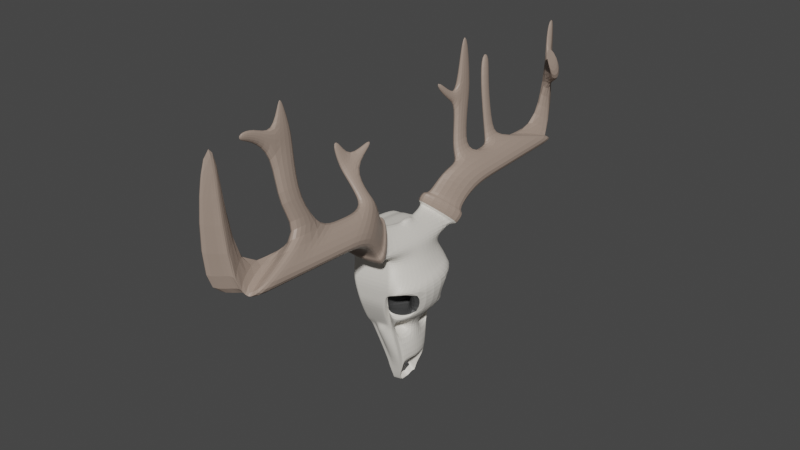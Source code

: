 # Source: Hirschkopf.blend  (saved by Blender 2.92.15; exported with 4.5.12 LTS)
import bpy
from mathutils import Matrix  # noqa: F401  (used for matrix-valued properties, if any)

bpy.ops.wm.read_factory_settings(use_empty=True)
scene = bpy.context.scene
scene.name = 'Scene'

# ---- collections
col_collection = bpy.data.collections.new('Collection'); scene.collection.children.link(col_collection)

# ---- materials (node trees are filled in below, after node groups)
mat_material_001 = bpy.data.materials.new('Material.001')
mat_material_001.use_transparent_shadow = False
mat_horns = bpy.data.materials.new('Horns')
mat_horns.use_transparent_shadow = False
mat_black = bpy.data.materials.new('black')
mat_black.use_transparent_shadow = False

# ---- material node trees
mat_material_001.use_nodes = True; mat_material_001.node_tree.nodes.clear()
_N = mat_material_001.node_tree.nodes; _L = mat_material_001.node_tree.links
n0 = _N.new('ShaderNodeBsdfPrincipled'); n0.name = 'Principled BSDF'; n0.location = (10, 300)
n0.distribution = 'GGX'
n0.subsurface_method = 'BURLEY'
n0.inputs[0].default_value = (0.7758, 0.7379, 0.6724, 1.0)
n0.inputs[3].default_value = 1.45
n0.inputs[27].default_value = (0.0, 0.0, 0.0, 1.0)
n0.inputs[28].default_value = 1.0
n1 = _N.new('ShaderNodeOutputMaterial'); n1.name = 'Material Output'; n1.location = (300, 300)
_L.new(n0.outputs[0], n1.inputs[0])
n1.is_active_output = True
mat_horns.use_nodes = True; mat_horns.node_tree.nodes.clear()
_N = mat_horns.node_tree.nodes; _L = mat_horns.node_tree.links
n0 = _N.new('ShaderNodeBsdfPrincipled'); n0.name = 'Principled BSDF'; n0.location = (10, 300)
n0.distribution = 'GGX'
n0.subsurface_method = 'BURLEY'
n0.inputs[0].default_value = (0.3613, 0.2747, 0.2232, 1.0)
n0.inputs[3].default_value = 1.45
n0.inputs[27].default_value = (0.0, 0.0, 0.0, 1.0)
n0.inputs[28].default_value = 1.0
n1 = _N.new('ShaderNodeOutputMaterial'); n1.name = 'Material Output'; n1.location = (300, 300)
_L.new(n0.outputs[0], n1.inputs[0])
n1.is_active_output = True
mat_black.use_nodes = True; mat_black.node_tree.nodes.clear()
_N = mat_black.node_tree.nodes; _L = mat_black.node_tree.links
n0 = _N.new('ShaderNodeBsdfPrincipled'); n0.name = 'Principled BSDF'; n0.location = (10, 300)
n0.distribution = 'GGX'
n0.subsurface_method = 'BURLEY'
n0.inputs[0].default_value = (0.06072, 0.06072, 0.06072, 1.0)
n0.inputs[3].default_value = 1.45
n0.inputs[27].default_value = (0.0, 0.0, 0.0, 1.0)
n0.inputs[28].default_value = 1.0
n1 = _N.new('ShaderNodeOutputMaterial'); n1.name = 'Material Output'; n1.location = (300, 300)
_L.new(n0.outputs[0], n1.inputs[0])
n1.is_active_output = True

# ---- world
world_world = bpy.data.worlds.new('World'); scene.world = world_world
world_world.use_nodes = True; world_world.node_tree.nodes.clear()
_N = world_world.node_tree.nodes; _L = world_world.node_tree.links
n0 = _N.new('ShaderNodeOutputWorld'); n0.name = 'World Output'; n0.location = (300, 300)
n1 = _N.new('ShaderNodeBackground'); n1.name = 'Background'; n1.location = (10, 300)
n1.inputs[0].default_value = (0.05088, 0.05088, 0.05088, 1.0)
_L.new(n1.outputs[0], n0.inputs[0])
n0.is_active_output = True
world_world.color = (0.05088, 0.05088, 0.05088)
world_world.use_sun_shadow = False
world_world.sun_shadow_jitter_overblur = 0.0

# ---- meshes
me_cube_001 = bpy.data.meshes.new('Cube.001')
me_cube_001.from_pydata([(-0.6549, -1.621, -1.133), (-1.096, -1.543, 0.6771), (-0.6549, 1.503, -1.133), (-1.096, 1.411, 0.6478), (1.139, -2.054, -0.7473), (0.755, -1.334, 1.072), (1.073, 1.823, -0.6937), (0.755, 1.195, 1.025), (-1.071, -1.345, 0.5423), (-1.071, 1.237, 0.5181), (1.308, 2.017, 0.4158), (1.308, -2.119, 0.4545), (-1.012, 1.227, 0.2664), (1.107, 1.227, 0.2661), (1.107, -1.317, 0.2863), (-1.012, -1.317, 0.2866), (-0.8215, 1.332, 0.03234), (1.187, 1.072, -0.00919), (1.187, -1.149, 0.005251), (-0.8215, -1.412, 0.05018), (-0.8121, 1.631, -0.4191), (1.345, 1.315, -0.3745), (1.345, -1.363, -0.3653), (-0.8121, -1.677, -0.4077), (-0.762, -1.236, -1.72), (-0.762, 1.118, -1.72), (1.017, -1.618, -1.348), (1.019, 1.387, -1.3), (-0.7144, -0.9881, -1.984), (-0.7144, 0.8707, -1.984), (0.5834, -0.9881, -1.982), (0.5834, 0.8707, -1.982), (-0.3998, -0.6606, -3.129), (-0.3998, 0.5432, -3.129), (0.5307, -0.6606, -3.127), (0.5307, 0.5432, -3.127), (-0.2808, -0.5745, -3.511), (-0.2808, 0.4571, -3.511), (0.1736, -0.5745, -3.508), (0.1736, 0.4571, -3.508), (-0.3165, -0.4116, -3.745), (-0.3165, 0.2942, -3.745), (0.04272, -0.4116, -3.742), (0.04272, 0.2942, -3.742), (-0.3136, -0.2654, -3.892), (-0.2927, 0.148, -3.892), (-0.08367, -0.2654, -3.889), (-0.08367, 0.148, -3.889), (0.7103, 1.566, -0.6408), (0.4104, 1.195, 1.073), (0.7408, -1.404, -0.6915), (0.4104, -1.334, 1.12), (0.9018, -2.119, 0.4546), (0.9018, 2.017, 0.4159), (0.855, 1.227, 0.2662), (0.855, -1.317, 0.2863), (0.9091, -1.412, 0.05025), (0.9091, 1.332, 0.03241), (1.082, 1.631, -0.4189), (1.082, -1.677, -0.4075), (0.675, 1.143, -1.247), (0.6597, -1.502, -1.163), (0.429, 0.8707, -1.983), (0.429, -0.9881, -1.983), (0.42, 0.5432, -3.127), (0.42, -0.6606, -3.127), (0.1196, 0.4571, -3.508), (0.1196, -0.5745, -3.508), (-1.454e-05, 0.2942, -3.743), (-1.454e-05, -0.4116, -3.743), (-0.1085, 0.148, -3.889), (-0.111, -0.2654, -3.889), (0.6091, 1.503, -1.073), (0.03896, -2.435, 0.6968), (0.4664, -2.119, 0.4546), (0.5847, -1.317, 0.2864), (0.6586, -1.412, 0.05024), (0.808, -1.677, -0.4075), (0.3585, 1.118, -1.66), (0.2635, 0.8707, -1.983), (0.3013, 0.5432, -3.128), (0.06162, 0.4571, -3.509), (-0.04583, 0.2942, -3.743), (-0.1352, 0.148, -3.89), (0.03896, 2.296, 0.6498), (0.6091, -1.621, -1.073), (0.4664, 2.017, 0.4159), (0.5847, 1.227, 0.2662), (0.6586, 1.332, 0.0324), (0.808, 1.631, -0.4189), (0.3585, -1.236, -1.66), (0.2635, -0.9881, -1.983), (0.3013, -0.6606, -3.128), (0.06162, -0.5745, -3.509), (-0.04583, -0.4116, -3.743), (-0.1404, -0.2654, -3.89), (0.5051, 1.503, -1.133), (-0.02112, -1.543, 0.6812), (0.1946, -1.345, 0.5421), (0.247, -1.317, 0.2864), (0.3455, -1.412, 0.05023), (0.4654, -1.677, -0.4076), (0.2848, 1.118, -1.719), (0.05668, 1.098, -1.983), (0.153, 0.5432, -3.128), (-0.01079, 0.4571, -3.509), (-0.1031, 0.2942, -3.744), (-0.1685, 0.148, -3.89), (-0.02112, 1.411, 0.6519), (0.5051, -1.621, -1.133), (0.1946, 1.237, 0.5179), (0.247, 1.227, 0.2662), (0.3455, 1.332, 0.03239), (0.4654, 1.631, -0.4189), (0.2848, -1.236, -1.719), (0.05668, -1.215, -1.983), (0.153, -0.6606, -3.128), (-0.01079, -0.5745, -3.509), (-0.1031, -0.4116, -3.744), (-0.177, -0.2654, -3.89), (0.05394, 1.503, -1.133), (-0.5105, -1.543, 0.7228), (-0.2978, -1.345, 0.5422), (-0.2426, -1.317, 0.2865), (-0.1084, -1.412, 0.05021), (-0.03148, -1.677, -0.4076), (-0.1223, 1.118, -1.719), (-0.2432, 1.098, -1.983), (-0.06198, 0.5432, -3.128), (-0.1158, 0.4571, -3.51), (-0.1861, 0.2942, -3.744), (-0.2168, 0.148, -3.891), (-0.5105, 1.411, 0.6935), (0.05394, -1.621, -1.133), (-0.2978, 1.237, 0.518), (-0.2426, 1.227, 0.2663), (-0.1084, 1.332, 0.03237), (-0.03148, 1.631, -0.419), (-0.1223, -1.236, -1.719), (-0.2432, -1.215, -1.983), (-0.06198, -0.6606, -3.128), (-0.1158, -0.5745, -3.51), (-0.1861, -0.4116, -3.744), (-0.2301, -0.2654, -3.891), (-0.1642, 1.503, -1.133), (-0.6909, -1.543, 0.6743), (-0.5358, -1.345, 0.5422), (-0.4793, -1.317, 0.2865), (-0.3278, -1.412, 0.0502), (-0.2717, -1.677, -0.4077), (-0.3191, 1.118, -1.719), (-0.3882, 0.8707, -1.983), (-0.1659, 0.5432, -3.128), (-0.1666, 0.4571, -3.51), (-0.2262, 0.2942, -3.745), (-0.2401, 0.148, -3.891), (-0.6909, 1.411, 0.645), (-0.1642, -1.621, -1.133), (-0.5358, 1.237, 0.518), (-0.4793, 1.227, 0.2663), (-0.3278, 1.332, 0.03236), (-0.2717, 1.631, -0.419), (-0.3191, -1.236, -1.719), (-0.3882, -0.9881, -1.983), (-0.1659, -0.6606, -3.128), (-0.1666, -0.5745, -3.51), (-0.2262, -0.4116, -3.745), (-0.2558, -0.2654, -3.891), (-0.4239, 1.503, -1.133), (-0.9053, -1.543, 0.7103), (-0.8194, -1.345, 0.5422), (-0.7613, -1.317, 0.2865), (-0.5891, -1.412, 0.05019), (-0.5578, -1.677, -0.4077), (-0.5536, 1.118, -1.72), (-0.5609, 0.8707, -1.984), (-0.2897, 0.5432, -3.129), (-0.227, 0.4571, -3.51), (-0.274, 0.2942, -3.745), (-0.2679, 0.148, -3.892), (-0.9053, 1.411, 0.6809), (-0.4239, -1.621, -1.133), (-0.8194, 1.237, 0.5181), (-0.7613, 1.227, 0.2664), (-0.5891, 1.332, 0.03235), (-0.5578, 1.631, -0.419), (-0.5536, -1.236, -1.72), (-0.5609, -0.9881, -1.984), (-0.2897, -0.6606, -3.129), (-0.227, -0.5745, -3.51), (-0.274, -0.4116, -3.745), (-0.2864, -0.2654, -3.892), (-0.7819, 0.462, -1.133), (-0.7819, -0.5794, -1.133), (-1.316, -0.5584, 0.6673), (-1.316, 0.4263, 0.6576), (1.821, -1.232, -0.7806), (1.874, 1.123, -0.7369), (0.8759, 0.1971, 0.9077), (0.8759, -0.3291, 0.9174), (1.294, 0.376, 0.5259), (1.294, -0.4847, 0.5339), (-1.286, -0.4847, 0.5342), (-1.286, 0.376, 0.5261), (-1.214, -0.4693, 0.2798), (-1.214, 0.3786, 0.2731), (1.351, 0.3786, 0.2729), (1.351, -0.4693, 0.2796), (1.391, 0.3316, -0.004376), (1.391, -0.4086, 0.0004376), (-0.9837, -0.4974, 0.04423), (-0.9837, 0.4171, 0.03829), (-0.9723, -0.574, -0.4115), (-0.9723, 0.5287, -0.4153), (1.583, 0.422, -0.3714), (1.583, -0.4706, -0.3683), (-0.9116, 0.3337, -1.72), (-0.9116, -0.4511, -1.72), (1.538, -1.001, -1.373), (1.629, 0.8644, -1.333), (-0.854, 0.2511, -1.984), (-0.854, -0.3685, -1.984), (0.7174, -0.3685, -1.982), (0.7174, 0.2511, -1.982), (-0.4731, 0.1419, -3.129), (-0.4731, -0.2593, -3.129), (0.6535, -0.2593, -3.127), (0.6535, 0.1419, -3.127), (-0.329, 0.1132, -3.511), (-0.329, -0.2306, -3.511), (-0.3722, 0.05892, -3.745), (-0.3722, -0.1763, -3.745), (-0.3519, 0.01019, -3.892), (-0.3603, -0.1276, -3.892), (-0.09037, -0.1276, -3.889), (-0.09037, 0.01019, -3.889), (-0.1215, 0.01019, -3.889), (-0.1225, -0.1276, -3.889), (0.6153, 0.1971, 0.9382), (0.6153, -0.3291, 0.948), (-0.1548, 0.01019, -3.89), (-0.1569, -0.1276, -3.89), (0.3346, 0.4263, 0.6737), (0.3346, -0.5584, 0.6835), (-0.1965, 0.01019, -3.89), (-0.1999, -0.1276, -3.89), (-0.01463, 0.4263, 0.6617), (-0.01463, -0.5584, 0.6714), (-0.2569, 0.01019, -3.891), (-0.2623, -0.1276, -3.891), (-0.6072, 0.4263, 0.7033), (-0.6072, -0.5584, 0.7131), (-0.2861, 0.01019, -3.891), (-0.2925, -0.1276, -3.891), (-0.8256, 0.4263, 0.6548), (-0.8256, -0.5584, 0.6645), (-0.3209, 0.01019, -3.892), (-0.3284, -0.1276, -3.892), (-1.085, 0.4263, 0.6907), (-1.085, -0.5584, 0.7005), (0.9806, 0.462, -0.8318), (0.6961, 1.503, -0.8318), (0.4638, -1.621, -0.8318), (0.7548, 0.1156, -0.4646), (0.6203, 0.3337, -1.418), (0.3986, 1.118, -1.418), (0.1889, -1.236, -1.418), (0.3986, 0.5006, -1.418), (0.3895, 1.318, -0.4053), (0.3542, 0.8952, -1.012), (0.9806, -0.5794, -0.8318), (0.6203, -0.4511, -1.418), (0.4104, 0.1419, -3.012), (0.2876, 0.5432, -3.012), (-0.02189, 0.1132, -3.393), (-0.06943, 0.4571, -3.393), (-0.06943, -0.5745, -3.393), (0.2876, -0.6606, -3.012), (-0.1804, 0.05892, -3.627), (-0.2004, 0.2942, -3.627), (-0.2004, -0.4116, -3.627), (-0.3334, 0.01019, -3.774), (-0.3267, 0.148, -3.774), (-0.3267, -0.2654, -3.774), (0.4104, -0.2593, -3.012), (-0.02189, -0.2306, -3.393), (-0.1804, -0.1763, -3.627), (-0.3334, -0.1276, -3.774), (0.7144, -0.8553, 0.9272), (0.7144, 0.7232, 0.8979), (0.4992, 0.7232, 0.9284), (0.4992, -0.8553, 0.9577), (0.8555, 0.1971, 0.7803), (0.8555, -0.3291, 0.79), (0.595, 0.1971, 0.8108), (0.595, -0.3291, 0.8206), (0.922, 1.758, 1.843), (1.298, 1.758, 1.991), (1.851, 2.964, 1.383), (1.298, -1.95, 2.038), (1.851, -3.101, 1.421), (1.413, 2.964, 1.186), (0.5505, 3.373, 1.42), (0.922, -1.95, 1.89), (1.413, -3.101, 1.224), (0.978, 2.964, 1.186), (0.5505, -3.565, 1.467), (0.978, -3.101, 1.224), (0.9417, 5.317, 2.012), (1.318, 5.317, 2.161), (1.871, 8.861, 1.552), (1.318, -5.575, 2.208), (1.871, -8.957, 1.591), (1.433, 8.861, 1.355), (0.5703, 10.06, 1.589), (0.9417, -5.575, 2.059), (1.433, -8.957, 1.394), (0.9977, 8.861, 1.355), (0.5703, -10.32, 1.636), (0.9977, -8.957, 1.394), (0.2247, 1.745, 0.8616), (0.7922, -1.621, -0.7062), (0.6841, 2.017, 0.4159), (0.7199, 1.227, 0.2662), (0.7838, 1.332, 0.0324), (0.9452, 1.631, -0.4189), (0.5295, -1.236, -1.293), (0.3463, -0.9881, -1.983), (0.3606, -0.6606, -3.127), (0.0906, -0.5745, -3.508), (-0.02292, -0.4116, -3.743), (-0.1257, -0.2654, -3.889), (0.7336, 1.503, -1.073), (0.2247, -1.885, 0.9086), (0.6841, -2.119, 0.4546), (0.7199, -1.317, 0.2863), (0.7838, -1.412, 0.05024), (0.9452, -1.677, -0.4075), (0.4709, 1.118, -1.66), (0.3463, 0.8707, -1.983), (0.3606, 0.5432, -3.127), (0.0906, 0.4571, -3.508), (-0.02292, 0.2942, -3.743), (-0.1219, 0.148, -3.89), (0.475, 0.3117, 0.8059), (0.475, -0.4437, 0.8157), (-0.1382, 0.01019, -3.889), (-0.1397, -0.1276, -3.889), (0.7362, 2.565, 1.631), (1.196, 2.964, 1.186), (0.7362, -2.758, 1.678), (1.196, -3.101, 1.224), (0.756, 7.69, 1.801), (1.215, 8.861, 1.355), (0.756, -7.947, 1.848), (1.215, -8.957, 1.394), (1.418, -8.521, 5.426), (1.33, -9.653, 5.325), (1.638, -9.003, 5.209), (1.534, -9.003, 5.209), (0.9003, 9.665, 2.979), (1.186, 8.863, 2.823), (1.085, 8.204, 3.203), (1.306, 8.766, 2.99), (1.303, -2.856, 2.081), (1.308, -3.762, 2.123), (1.313, -4.669, 2.165), (1.866, -7.493, 1.548), (1.861, -6.029, 1.506), (1.856, -4.565, 1.464), (1.428, -7.493, 1.351), (1.423, -6.029, 1.309), (1.418, -4.565, 1.267), (0.9829, -4.565, 1.267), (0.9879, -6.029, 1.309), (0.9928, -7.493, 1.351), (0.5653, -8.631, 1.594), (0.5604, -6.942, 1.551), (0.5555, -5.254, 1.509), (0.9368, -4.669, 2.017), (0.9318, -3.762, 1.975), (0.9269, -2.856, 1.933), (1.201, -4.565, 1.267), (1.206, -6.029, 1.309), (1.21, -7.493, 1.351), (0.7412, -4.055, 1.721), (0.7461, -5.352, 1.763), (0.751, -6.65, 1.805), (1.459, -6.607, 3.09), (1.083, -6.607, 2.941), (1.454, -5.701, 3.047), (1.078, -5.701, 2.899), (1.386, -6.486, 4.36), (1.009, -6.486, 4.212), (1.381, -5.58, 4.317), (1.005, -5.58, 4.169), (1.406, -6.076, 5.481), (1.371, -6.076, 5.467), (1.406, -5.99, 5.477), (1.37, -5.99, 5.463), (1.106, -6.426, 4.666), (1.101, -5.64, 4.629), (1.432, -6.426, 4.794), (1.428, -5.64, 4.758), (1.346, -7.218, 4.786), (1.097, -7.218, 4.688), (1.16, -7.178, 4.989), (1.376, -7.178, 5.074), (1.278, -7.73, 4.862), (1.127, -7.73, 4.803), (1.166, -7.706, 4.985), (1.297, -7.706, 5.037), (1.049, -2.124, 2.241), (0.8339, -2.124, 2.156), (0.8367, -2.642, 2.18), (1.052, -2.642, 2.265), (0.4291, -2.284, 3.142), (0.2149, -2.23, 3.065), (0.1961, -2.725, 2.954), (0.4103, -2.778, 3.031), (0.2996, -2.651, 3.693), (0.1846, -2.622, 3.651), (0.1746, -2.888, 3.592), (0.2895, -2.916, 3.633), (0.5827, -2.742, 2.826), (0.3682, -2.703, 2.746), (0.3812, -2.201, 2.821), (0.5957, -2.241, 2.9), (0.5779, -1.339, 3.469), (0.4588, -1.309, 3.426), (0.6705, -1.315, 3.334), (0.5513, -1.293, 3.29), (0.9928, 7.386, 1.313), (0.9879, 5.912, 1.27), (0.9829, 4.438, 1.228), (0.5555, 5.045, 1.462), (0.5604, 6.718, 1.504), (0.5653, 8.39, 1.546), (1.418, 4.438, 1.228), (1.423, 5.912, 1.27), (1.428, 7.386, 1.313), (1.866, 7.386, 1.51), (1.861, 5.912, 1.467), (1.856, 4.438, 1.425), (1.303, 2.648, 2.034), (1.308, 3.538, 2.076), (1.313, 4.427, 2.118), (0.9368, 4.427, 1.97), (0.9318, 3.538, 1.928), (0.9269, 2.648, 1.886), (0.7412, 3.846, 1.674), (0.7461, 5.128, 1.716), (0.751, 6.409, 1.758), (1.201, 4.438, 1.228), (1.206, 5.912, 1.27), (1.21, 7.386, 1.313), (1.304, 9.289, 4.867), (1.455, 8.866, 4.784), (1.37, 8.453, 4.941), (1.531, 8.866, 4.784), (1.312, 8.864, 3.746), (1.374, 8.766, 3.653), (1.09, 9.488, 3.867), (1.202, 8.33, 3.819), (1.994, 7.873, 3.203), (2.167, 8.314, 3.035), (2.22, 8.314, 3.555), (2.086, 7.972, 3.686), (1.864, 7.365, 3.996), (2.037, 7.805, 3.828), (2.09, 7.806, 4.348), (1.956, 7.463, 4.478), (0.8745, 5.087, 2.244), (1.072, 5.087, 2.322), (1.069, 4.62, 2.3), (0.8719, 4.62, 2.222), (0.9171, 4.904, 3.652), (1.113, 4.957, 3.722), (1.132, 4.515, 3.831), (0.9355, 4.462, 3.761), (0.8011, 5.269, 4.394), (0.9974, 5.322, 4.464), (1.016, 4.881, 4.573), (0.8196, 4.828, 4.503), (1.034, 2.68, 2.35), (1.038, 3.446, 2.386), (0.7143, 3.446, 2.259), (0.7101, 2.68, 2.222), (1.06, 3.209, 3.872), (1.065, 3.975, 3.908), (0.7411, 3.975, 3.781), (0.7368, 3.209, 3.744), (1.191, 3.439, 5.265), (1.193, 3.745, 5.279), (1.064, 3.745, 5.228), (1.062, 3.439, 5.214), (1.054, 3.08, 3.5), (0.7303, 3.08, 3.372), (1.058, 3.845, 3.536), (0.7345, 3.845, 3.409), (0.9405, 2.856, 3.81), (0.7693, 2.856, 3.743), (0.937, 2.788, 3.613), (0.7658, 2.788, 3.546), (0.901, 2.186, 4.273), (0.7504, 2.186, 4.213), (0.898, 2.126, 4.1), (0.7474, 2.126, 4.04), (-0.3079, -0.5202, -3.684), (-0.3276, -0.4659, -3.812), (0.06682, -0.4659, -3.787), (0.1185, -0.5202, -3.658), (0.1185, 0.4028, -3.658), (0.06682, 0.3485, -3.787), (-0.3276, 0.3485, -3.812), (-0.3079, 0.4028, -3.684), (0.0678, 0.4028, -3.661), (0.01988, 0.3485, -3.79), (0.0678, -0.5202, -3.661), (0.01988, -0.4659, -3.79), (0.0134, 0.4028, -3.664), (-0.03043, 0.3485, -3.793), (0.0134, -0.5202, -3.664), (-0.03043, -0.4659, -3.793), (-0.05455, 0.4028, -3.669), (-0.09328, 0.3485, -3.797), (-0.05455, -0.5202, -3.669), (-0.09328, -0.4659, -3.797), (-0.1531, 0.4028, -3.675), (-0.1844, 0.3485, -3.803), (-0.1531, -0.5202, -3.675), (-0.1844, -0.4659, -3.803), (-0.2007, 0.4028, -3.678), (-0.2285, 0.3485, -3.805), (-0.2007, -0.5202, -3.678), (-0.2285, -0.4659, -3.805), (-0.2575, 0.4028, -3.681), (-0.281, 0.3485, -3.809), (-0.2575, -0.5202, -3.681), (-0.281, -0.4659, -3.809), (-0.3591, -0.2125, -3.687), (-0.3813, -0.1944, -3.814), (-0.3591, 0.09514, -3.687), (-0.3813, 0.07703, -3.814), (-0.1669, -0.4659, -3.613), (-0.1152, -0.5202, -3.484), (-0.1152, 0.4028, -3.484), (-0.1669, 0.3485, -3.613), (-0.07652, 0.09514, -3.482), (-0.1375, 0.07703, -3.611), (-0.07652, -0.2125, -3.482), (-0.1375, -0.1944, -3.611), (0.0406, -0.5202, -3.663), (-0.005272, -0.4659, -3.791), (0.0406, 0.4028, -3.663), (-0.005272, 0.3485, -3.791), (0.1472, -2.674, 0.8597), (0.5747, -2.327, 0.6175), (1.423, -2.327, 0.6591), (1.01, -2.327, 0.6175), (0.87, -1.464, 1.276), (0.5186, -1.464, 1.283), (0.7924, -2.327, 0.6175), (0.3329, -2.069, 1.072), (1.455, 2.274, 0.6784), (0.9025, 1.348, 1.287), (0.1779, 2.589, 0.8588), (0.6053, 2.274, 0.6249), (1.041, 2.274, 0.6249), (0.5493, 1.348, 1.282), (0.823, 2.274, 0.6249), (0.3636, 1.968, 1.071), (0.789, -1.101, 1.166), (1.527, -2.15, 0.3425), (0.3288, -1.101, 1.232), (0.985, -2.15, 0.3426), (-0.02255, -2.891, 0.8836), (-0.1671, -2.572, 0.666), (0.6943, -2.15, 0.3426), (0.4037, -2.15, 0.3426), (1.13, -2.427, 0.5601), (0.4734, -1.275, 1.449), (0.08086, -1.837, 0.9489), (0.5482, -2.427, 0.5602), (1.681, -2.427, 0.6157), (0.9425, -1.275, 1.44), (0.8389, -2.427, 0.5601), (0.2254, -2.083, 1.166), (0.3104, 0.9115, 1.191), (0.7882, 0.9115, 1.123), (1.555, 2.052, 0.2789), (0.9916, 2.052, 0.279), (0.05303, 1.675, 0.8969), (0.6899, 2.052, 0.279), (-0.2044, 2.438, 0.6033), (0.3881, 2.052, 0.2791), (0.9926, 1.123, 1.487), (0.5807, 2.408, 0.5688), (1.759, 2.408, 0.6428), (-0.01183, 2.844, 0.893), (1.184, 2.408, 0.5687), (0.503, 1.123, 1.48), (0.8824, 2.408, 0.5688), (0.2456, 1.984, 1.187), (-0.717, 1.554, -0.8508), (1.38, 1.554, -0.4359), (1.372, -1.643, -0.4789), (-0.717, -1.643, -0.8463), (0.9467, -1.643, -0.8103), (0.9467, 1.554, -0.8148), (0.6877, 1.554, -0.8148), (0.6877, -1.643, -0.8103), (0.4894, 1.554, -0.8507), (0.4894, -1.643, -0.8462), (0.02018, 1.554, -0.8507), (0.02018, -1.643, -0.8462), (-0.2066, 1.554, -0.8507), (-0.2066, -1.643, -0.8462), (-0.4768, 1.554, -0.8508), (-0.4768, -1.643, -0.8463), (1.668, 0.4884, -0.4344), (1.66, -0.5772, -0.4804), (-0.8572, -0.5772, -0.8478), (-0.8572, 0.4884, -0.8493), (0.8172, -1.643, -0.8103), (0.8172, 1.554, -0.8148), (0.5726, -0.921, -2.217), (0.5726, 0.8036, -2.217), (-0.6498, 0.8036, -2.219), (-0.6498, -0.921, -2.219), (0.4272, 0.8036, -2.217), (0.4272, -0.921, -2.217), (0.2712, 0.8036, -2.217), (0.2712, -0.921, -2.217), (0.07643, 1.014, -2.218), (0.07643, -1.132, -2.218), (-0.206, 1.014, -2.218), (-0.206, -1.132, -2.218), (-0.3426, 0.8036, -2.218), (-0.3426, -0.921, -2.218), (-0.5053, 0.8036, -2.218), (-0.5053, -0.921, -2.218), (-0.7759, -0.3461, -2.219), (-0.7759, 0.2287, -2.219), (0.7043, 0.2287, -2.217), (0.7043, -0.3461, -2.217), (0.3492, -0.921, -2.217), (0.3492, 0.8036, -2.217), (0.8962, 0.2005, 0.9984), (0.8962, -0.3257, 1.008), (0.6356, 0.2005, 1.029), (0.6356, -0.3257, 1.039), (-0.7382, -1.112, -1.852), (0.8001, -1.303, -1.665), (0.8014, 1.129, -1.641), (-0.7382, 0.9946, -1.852), (0.552, 1.007, -1.615), (0.5444, -1.245, -1.573), (0.311, 0.9946, -1.821), (0.311, -1.112, -1.821), (0.1708, 0.9946, -1.851), (0.1708, -1.112, -1.851), (-0.1828, 0.9946, -1.851), (-0.1828, -1.112, -1.851), (-0.3537, 0.9946, -1.851), (-0.3537, -1.112, -1.851), (-0.5572, 0.9946, -1.852), (-0.5572, -1.112, -1.852), (-0.8828, -0.4098, -1.852), (-0.8828, 0.2924, -1.852), (1.173, 0.5578, -1.658), (1.127, -0.6847, -1.678), (0.4379, -1.112, -1.638), (0.4086, 0.9946, -1.821), (0.3034, 0.2466, -1.858), (0.1695, 0.8662, -1.858), (0.3874, 1.124, -1.517), (0.1587, 0.7991, -2.093), (0.1695, -0.9927, -1.858), (0.3034, -0.373, -1.858), (0.7592, 0.5533, -1.534), (0.7135, -0.6893, -1.554), (0.1587, -0.9255, -2.093), (0.2903, 0.2242, -2.093), (0.2903, -0.3506, -2.093), (0.3862, -1.307, -1.541)], [], [(203, 195, 3, 9), (559, 558, 300, 304), (201, 199, 5, 11), (170, 169, 1, 8), (181, 0, 24, 186), (259, 194, 1, 169), (171, 170, 8, 15), (207, 201, 11, 14), (54, 53, 10, 13), (205, 203, 9, 12), (211, 205, 12, 16), (57, 54, 13, 17), (209, 207, 14, 18), (172, 171, 15, 19), (173, 172, 19, 23), (215, 209, 18, 22), (58, 57, 17, 21), (213, 211, 16, 20), (623, 213, 20, 604), (609, 58, 21, 605), (621, 215, 22, 606), (619, 173, 23, 607), (667, 652, 28, 187), (50, 61, 266, 262), (192, 2, 25, 216), (6, 197, 260, 261), (645, 626, 34, 226), (656, 654, 31, 62), (671, 653, 685, 681), (669, 655, 29, 220), (189, 538, 544, 545), (643, 628, 33, 224), (641, 629, 32, 188), (630, 627, 35, 64), (539, 509, 40, 190), (188, 32, 36, 189), (64, 35, 39, 66), (35, 227, 272, 273), (47, 43, 279, 282), (517, 513, 43, 68), (512, 39, 275, 546), (543, 514, 41, 230), (237, 234, 46, 71), (230, 41, 45, 232), (190, 40, 44, 191), (68, 43, 47, 70), (342, 68, 70, 343), (42, 69, 71, 46), (347, 237, 71, 331), (555, 517, 68, 342), (340, 64, 66, 341), (34, 65, 67, 38), (510, 519, 69, 42), (647, 630, 64, 340), (626, 631, 65, 34), (673, 656, 62, 339), (332, 48, 60, 338), (653, 657, 63, 30), (606, 22, 59, 608), (625, 325, 58, 609), (325, 324, 57, 58), (22, 18, 56, 59), (18, 14, 55, 56), (324, 323, 54, 57), (323, 322, 53, 54), (14, 11, 52, 55), (60, 48, 268, 269), (567, 566, 302, 305), (565, 564, 298, 297), (110, 108, 84, 86), (111, 110, 86, 87), (112, 111, 87, 88), (113, 112, 88, 89), (612, 113, 89, 610), (96, 72, 78, 102), (660, 658, 79, 103), (634, 632, 80, 104), (104, 80, 81, 105), (525, 521, 82, 106), (245, 241, 95, 119), (106, 82, 83, 107), (330, 94, 95, 331), (328, 92, 93, 329), (553, 523, 94, 330), (646, 633, 92, 328), (672, 659, 91, 327), (624, 337, 77, 611), (337, 336, 76, 77), (336, 335, 75, 76), (335, 334, 74, 75), (345, 243, 73, 333), (321, 85, 90, 326), (556, 557, 307, 306), (130, 106, 107, 131), (249, 245, 119, 143), (529, 525, 106, 130), (128, 104, 105, 129), (636, 634, 104, 128), (662, 660, 103, 127), (120, 96, 102, 126), (614, 137, 113, 612), (137, 136, 112, 113), (136, 135, 111, 112), (135, 134, 110, 111), (134, 132, 108, 110), (94, 118, 119, 95), (92, 116, 117, 93), (523, 527, 118, 94), (633, 635, 116, 92), (659, 661, 115, 91), (611, 77, 101, 613), (77, 76, 100, 101), (76, 75, 99, 100), (75, 74, 98, 99), (243, 247, 97, 73), (85, 109, 114, 90), (74, 73, 97, 98), (158, 156, 132, 134), (159, 158, 134, 135), (160, 159, 135, 136), (161, 160, 136, 137), (616, 161, 137, 614), (144, 120, 126, 150), (664, 662, 127, 151), (638, 636, 128, 152), (152, 128, 129, 153), (533, 529, 130, 154), (253, 249, 143, 167), (154, 130, 131, 155), (118, 142, 143, 119), (116, 140, 141, 117), (527, 531, 142, 118), (635, 637, 140, 116), (661, 663, 139, 115), (613, 101, 125, 615), (101, 100, 124, 125), (100, 99, 123, 124), (99, 98, 122, 123), (247, 251, 121, 97), (109, 133, 138, 114), (98, 97, 121, 122), (178, 154, 155, 179), (257, 253, 167, 191), (537, 533, 154, 178), (176, 152, 153, 177), (640, 638, 152, 176), (666, 664, 151, 175), (168, 144, 150, 174), (618, 185, 161, 616), (185, 184, 160, 161), (184, 183, 159, 160), (183, 182, 158, 159), (182, 180, 156, 158), (142, 166, 167, 143), (140, 164, 165, 141), (531, 535, 166, 142), (637, 639, 164, 140), (663, 665, 163, 139), (615, 125, 149, 617), (125, 124, 148, 149), (124, 123, 147, 148), (123, 122, 146, 147), (251, 255, 145, 121), (133, 157, 162, 138), (122, 121, 145, 146), (9, 3, 180, 182), (12, 9, 182, 183), (16, 12, 183, 184), (20, 16, 184, 185), (604, 20, 185, 618), (2, 168, 174, 25), (655, 666, 175, 29), (628, 640, 176, 33), (33, 176, 177, 37), (514, 537, 178, 41), (233, 257, 191, 44), (41, 178, 179, 45), (166, 190, 191, 167), (164, 188, 189, 165), (535, 539, 190, 166), (639, 641, 188, 164), (665, 667, 187, 163), (617, 149, 173, 619), (149, 148, 172, 173), (148, 147, 171, 172), (147, 146, 170, 171), (255, 259, 169, 145), (157, 181, 186, 162), (146, 145, 169, 170), (156, 180, 258, 254), (254, 258, 259, 255), (45, 179, 256, 232), (232, 256, 257, 233), (132, 156, 254, 250), (250, 254, 255, 251), (179, 155, 252, 256), (256, 252, 253, 257), (108, 132, 250, 246), (246, 250, 251, 247), (155, 131, 248, 252), (252, 248, 249, 253), (84, 108, 246, 242), (242, 246, 247, 243), (131, 107, 244, 248), (248, 244, 245, 249), (320, 84, 242, 344), (344, 242, 243, 345), (107, 83, 240, 244), (244, 240, 241, 245), (343, 70, 236, 346), (346, 236, 237, 347), (40, 231, 233, 44), (231, 230, 232, 233), (70, 47, 235, 236), (236, 235, 234, 237), (509, 541, 231, 40), (541, 543, 230, 231), (39, 35, 273, 275), (227, 226, 284, 272), (42, 46, 283, 280), (510, 42, 280, 544), (226, 34, 277, 284), (34, 38, 276, 277), (629, 642, 225, 32), (642, 643, 224, 225), (225, 550, 545, 32), (225, 224, 228, 229), (652, 668, 221, 28), (668, 669, 220, 221), (670, 223, 674, 680), (670, 671, 222, 223), (627, 644, 227, 35), (644, 645, 226, 227), (48, 6, 261, 268), (197, 196, 218, 219), (0, 193, 217, 24), (193, 192, 216, 217), (605, 21, 214, 620), (620, 214, 215, 621), (607, 23, 212, 622), (622, 212, 213, 623), (23, 19, 210, 212), (212, 210, 211, 213), (21, 17, 208, 214), (214, 208, 209, 215), (17, 13, 206, 208), (208, 206, 207, 209), (19, 15, 204, 210), (210, 204, 205, 211), (15, 8, 202, 204), (204, 202, 203, 205), (13, 10, 200, 206), (206, 200, 201, 207), (180, 3, 195, 258), (258, 195, 194, 259), (10, 7, 198, 200), (200, 198, 199, 201), (8, 1, 194, 202), (202, 194, 195, 203), (268, 261, 265, 269), (270, 263, 267, 271), (263, 262, 266, 267), (261, 260, 264, 265), (26, 218, 271, 267), (197, 219, 264, 260), (219, 27, 265, 264), (27, 60, 269, 265), (218, 196, 270, 271), (61, 26, 267, 266), (4, 50, 262, 263), (196, 4, 263, 270), (284, 277, 276, 285), (286, 280, 283, 287), (551, 544, 280, 286), (547, 549, 278, 279), (549, 551, 286, 278), (279, 278, 281, 282), (278, 286, 287, 281), (273, 272, 274, 275), (272, 284, 285, 274), (46, 234, 287, 283), (235, 47, 282, 281), (234, 235, 281, 287), (293, 295, 291, 288), (289, 290, 294, 292), (292, 294, 295, 293), (376, 375, 319, 318), (370, 367, 312, 316), (367, 366, 311, 312), (432, 437, 314, 317), (564, 568, 301, 298), (571, 569, 296, 348), (558, 560, 299, 300), (569, 565, 297, 296), (563, 556, 306, 350), (570, 567, 305, 349), (562, 559, 304, 351), (560, 561, 303, 299), (313, 308, 309, 310), (312, 311, 315, 316), (353, 352, 308, 313), (354, 318, 357, 356), (441, 440, 313, 310), (387, 376, 318, 354), (308, 447, 475, 472), (455, 432, 317, 353), (452, 447, 308, 352), (384, 370, 316, 355), (446, 441, 310, 309), (315, 311, 388, 389), (375, 384, 355, 319), (437, 452, 352, 314), (440, 455, 353, 313), (379, 387, 354, 315), (316, 315, 354, 355), (317, 314, 360, 361), (557, 562, 351, 307), (568, 570, 349, 301), (561, 563, 350, 303), (566, 571, 348, 302), (240, 346, 347, 241), (83, 343, 346, 240), (238, 344, 345, 239), (49, 320, 344, 238), (50, 321, 326, 61), (239, 345, 333, 51), (55, 52, 334, 335), (56, 55, 335, 336), (59, 56, 336, 337), (608, 59, 337, 624), (657, 672, 327, 63), (631, 646, 328, 65), (519, 553, 330, 69), (65, 328, 329, 67), (69, 330, 331, 71), (87, 86, 322, 323), (88, 87, 323, 324), (89, 88, 324, 325), (610, 89, 325, 625), (72, 332, 338, 78), (658, 673, 339, 79), (632, 647, 340, 80), (80, 340, 341, 81), (521, 555, 342, 82), (241, 347, 331, 95), (82, 342, 343, 83), (358, 356, 357, 359), (318, 319, 359, 357), (319, 355, 358, 359), (355, 354, 356, 358), (461, 460, 457, 459), (314, 352, 362, 360), (352, 353, 363, 362), (353, 317, 361, 363), (303, 350, 385, 381), (381, 385, 386, 380), (380, 386, 387, 379), (307, 351, 382, 373), (373, 382, 383, 374), (374, 383, 384, 375), (364, 299, 412, 415), (364, 381, 380, 365), (365, 380, 379, 366), (351, 304, 372, 382), (382, 372, 371, 383), (383, 371, 370, 384), (350, 306, 378, 385), (385, 378, 377, 386), (386, 377, 376, 387), (300, 299, 364, 369), (369, 364, 365, 368), (368, 365, 366, 367), (304, 300, 369, 372), (372, 369, 368, 371), (371, 368, 367, 370), (306, 307, 373, 378), (378, 373, 374, 377), (377, 374, 375, 376), (391, 389, 393, 395), (311, 366, 390, 388), (366, 379, 391, 390), (379, 315, 389, 391), (401, 400, 397, 399), (389, 388, 392, 393), (390, 391, 395, 394), (388, 390, 394, 392), (398, 399, 397, 396), (400, 402, 396, 397), (403, 401, 399, 398), (402, 403, 398, 396), (392, 394, 403, 402), (394, 395, 401, 403), (393, 392, 404, 405), (395, 393, 400, 401), (405, 404, 408, 409), (402, 400, 406, 407), (392, 402, 407, 404), (400, 393, 405, 406), (409, 408, 411, 410), (407, 406, 410, 411), (406, 405, 409, 410), (404, 407, 411, 408), (425, 424, 419, 418), (299, 303, 413, 412), (303, 381, 414, 413), (381, 364, 415, 414), (419, 416, 420, 423), (426, 425, 418, 417), (424, 427, 416, 419), (417, 416, 428, 429), (420, 421, 422, 423), (416, 417, 421, 420), (418, 419, 423, 422), (417, 418, 422, 421), (412, 413, 426, 427), (415, 412, 427, 424), (413, 414, 425, 426), (414, 415, 424, 425), (430, 431, 429, 428), (427, 426, 431, 430), (416, 427, 430, 428), (426, 417, 429, 431), (301, 349, 453, 438), (438, 453, 454, 439), (439, 454, 455, 440), (302, 348, 450, 435), (435, 450, 451, 436), (436, 451, 452, 437), (297, 298, 443, 444), (444, 443, 442, 445), (445, 442, 441, 446), (348, 296, 449, 450), (450, 449, 448, 451), (451, 448, 447, 452), (349, 305, 434, 453), (453, 434, 433, 454), (454, 433, 432, 455), (296, 297, 444, 449), (444, 445, 485, 484), (448, 445, 446, 447), (298, 301, 438, 443), (443, 438, 439, 442), (442, 439, 440, 441), (305, 302, 435, 434), (434, 435, 436, 433), (433, 436, 437, 432), (457, 456, 458, 459), (460, 462, 456, 457), (463, 461, 459, 458), (462, 463, 458, 456), (360, 362, 463, 462), (362, 363, 465, 464), (361, 360, 462, 460), (363, 361, 460, 461), (467, 464, 468, 471), (463, 362, 464, 467), (363, 461, 466, 465), (461, 463, 467, 466), (468, 469, 470, 471), (464, 465, 469, 468), (466, 467, 471, 470), (465, 466, 470, 469), (474, 473, 477, 478), (309, 308, 472, 473), (446, 309, 473, 474), (447, 446, 474, 475), (476, 479, 483, 480), (472, 475, 479, 476), (473, 472, 476, 477), (475, 474, 478, 479), (483, 482, 481, 480), (477, 476, 480, 481), (479, 478, 482, 483), (478, 477, 481, 482), (488, 491, 501, 500), (445, 448, 486, 485), (448, 449, 487, 486), (449, 444, 484, 487), (491, 488, 492, 495), (496, 498, 489, 488), (498, 499, 490, 489), (499, 497, 491, 490), (495, 492, 493, 494), (488, 489, 493, 492), (489, 490, 494, 493), (490, 491, 495, 494), (486, 487, 497, 499), (485, 486, 499, 498), (484, 485, 498, 496), (487, 484, 496, 497), (500, 501, 505, 504), (497, 496, 502, 503), (491, 497, 503, 501), (496, 488, 500, 502), (507, 506, 504, 505), (503, 502, 506, 507), (502, 500, 504, 506), (501, 503, 507, 505), (81, 341, 554, 520), (520, 554, 555, 521), (67, 329, 552, 518), (518, 552, 553, 519), (274, 285, 550, 548), (548, 550, 551, 549), (275, 274, 548, 546), (285, 276, 545, 550), (38, 511, 545, 276), (511, 510, 544, 545), (229, 228, 542, 540), (540, 542, 543, 541), (225, 229, 540, 551, 550), (508, 540, 541, 509), (165, 189, 538, 534), (534, 538, 539, 535), (37, 177, 536, 515), (515, 536, 537, 514), (141, 165, 534, 530), (530, 534, 535, 531), (177, 153, 532, 536), (536, 532, 533, 537), (117, 141, 530, 526), (526, 530, 531, 527), (153, 129, 528, 532), (532, 528, 529, 533), (93, 117, 526, 522), (522, 526, 527, 523), (129, 105, 524, 528), (528, 524, 525, 529), (329, 93, 522, 552), (552, 522, 523, 553), (105, 81, 520, 524), (524, 520, 521, 525), (38, 67, 518, 511), (511, 518, 519, 510), (341, 66, 516, 554), (554, 516, 517, 555), (544, 551, 540, 508), (542, 515, 514, 543), (43, 513, 547, 279), (513, 512, 546, 547), (66, 39, 512, 516), (516, 512, 513, 517), (189, 36, 508, 538), (538, 508, 509, 539), (224, 548, 549, 542, 228), (549, 547, 515, 542), (37, 515, 547, 546, 33), (33, 546, 548, 224), (556, 73, 577, 576), (51, 333, 582, 574), (557, 556, 576, 583), (560, 558, 584, 585), (333, 73, 556, 563), (73, 74, 579, 577), (559, 562, 586, 580), (74, 334, 578, 579), (86, 84, 594, 595), (322, 86, 595, 593), (53, 322, 593, 591), (570, 568, 600, 602), (571, 566, 599, 603), (566, 567, 597, 599), (7, 10, 590, 589), (84, 320, 592, 594), (574, 582, 587, 581), (579, 578, 586, 583), (572, 574, 581, 585), (578, 575, 580, 586), (573, 572, 585, 584), (577, 579, 583, 576), (575, 573, 584, 580), (333, 563, 587, 582), (558, 559, 580, 584), (334, 52, 575, 578), (563, 561, 581, 587), (5, 51, 574, 572), (562, 557, 583, 586), (52, 11, 573, 575), (11, 5, 572, 573), (561, 560, 585, 581), (594, 592, 603, 599), (591, 593, 602, 600), (593, 595, 597, 602), (588, 589, 596, 601), (592, 588, 601, 603), (590, 591, 600, 598), (589, 590, 598, 596), (595, 594, 599, 597), (567, 570, 602, 597), (565, 569, 601, 596), (10, 53, 591, 590), (569, 571, 603, 601), (320, 49, 588, 592), (568, 564, 598, 600), (49, 7, 589, 588), (564, 565, 596, 598), (72, 610, 625, 332), (50, 608, 624, 321), (193, 622, 623, 192), (0, 607, 622, 193), (197, 620, 621, 196), (6, 605, 620, 197), (157, 617, 619, 181), (2, 604, 618, 168), (133, 615, 617, 157), (168, 618, 616, 144), (109, 613, 615, 133), (144, 616, 614, 120), (85, 611, 613, 109), (120, 614, 612, 96), (321, 624, 611, 85), (96, 612, 610, 72), (332, 625, 609, 48), (4, 606, 608, 50), (181, 619, 607, 0), (196, 621, 606, 4), (48, 609, 605, 6), (192, 623, 604, 2), (79, 339, 647, 632), (63, 327, 646, 631), (223, 222, 645, 644), (626, 645, 684, 682), (221, 220, 643, 642), (28, 221, 642, 629), (163, 187, 641, 639), (29, 175, 640, 628), (139, 163, 639, 637), (175, 151, 638, 640), (115, 139, 637, 635), (151, 127, 636, 638), (91, 115, 635, 633), (127, 103, 634, 636), (327, 91, 633, 646), (103, 79, 632, 634), (30, 63, 631, 626), (339, 62, 630, 647), (62, 31, 627, 630), (187, 28, 629, 641), (220, 29, 628, 643), (645, 222, 679, 684), (5, 199, 239, 51), (49, 238, 198, 7), (198, 238, 650, 648), (649, 648, 650, 651), (199, 198, 648, 649), (238, 239, 651, 650), (239, 199, 649, 651), (78, 338, 673, 658), (61, 326, 672, 657), (219, 218, 671, 670), (27, 219, 670, 654), (217, 216, 669, 668), (24, 217, 668, 652), (162, 186, 667, 665), (25, 174, 666, 655), (138, 162, 665, 663), (174, 150, 664, 666), (114, 138, 663, 661), (150, 126, 662, 664), (90, 114, 661, 659), (126, 102, 660, 662), (326, 90, 659, 672), (102, 78, 658, 660), (26, 61, 657, 653), (338, 60, 656, 673), (216, 25, 655, 669), (218, 26, 653, 671), (60, 27, 654, 656), (186, 24, 652, 667), (681, 685, 678, 679), (676, 680, 674, 675), (675, 674, 683, 677), (679, 678, 682, 684), (222, 671, 681, 679), (31, 654, 676, 675), (30, 626, 682, 678), (627, 31, 675, 677), (653, 30, 678, 685), (654, 670, 680, 676), (223, 644, 683, 674), (644, 627, 677, 683)])
me_cube_001.polygons.foreach_set('material_index', [0, 1, 0, 0, 0, 0, 0, 0, 0, 0, 0, 0, 0, 0, 0, 0, 0, 0, 0, 0, 0, 0, 0, 2, 0, 2, 0, 0, 0, 0, 0, 0, 0, 0, 0, 0, 0, 0, 0, 0, 0, 0, 0, 0, 0, 0, 0, 0, 0, 0, 0, 0, 0, 0, 0, 0, 0, 0, 0, 0, 0, 0, 0, 0, 0, 0, 2, 1, 1, 0, 0, 0, 0, 0, 0, 0, 0, 0, 0, 0, 0, 0, 0, 0, 0, 0, 0, 0, 0, 0, 0, 0, 1, 0, 0, 0, 0, 0, 0, 0, 0, 0, 0, 0, 0, 0, 0, 0, 0, 0, 0, 0, 0, 0, 0, 0, 0, 0, 0, 0, 0, 0, 0, 0, 0, 0, 0, 0, 0, 0, 0, 0, 0, 0, 0, 0, 0, 0, 0, 0, 0, 0, 0, 0, 0, 0, 0, 0, 0, 0, 0, 0, 0, 0, 0, 0, 0, 0, 0, 0, 0, 0, 0, 0, 0, 0, 0, 0, 0, 0, 0, 0, 0, 0, 0, 0, 0, 0, 0, 0, 0, 0, 0, 0, 0, 0, 0, 0, 0, 0, 0, 0, 0, 0, 0, 0, 0, 0, 0, 0, 0, 0, 0, 0, 0, 0, 0, 0, 0, 0, 0, 0, 0, 0, 0, 0, 0, 0, 0, 0, 0, 0, 0, 0, 0, 0, 0, 0, 0, 0, 0, 0, 0, 2, 0, 0, 0, 0, 0, 0, 0, 0, 0, 0, 0, 0, 0, 0, 0, 0, 0, 0, 0, 0, 0, 0, 0, 0, 0, 2, 2, 2, 2, 2, 2, 2, 2, 2, 2, 2, 2, 2, 2, 2, 2, 2, 2, 2, 2, 2, 0, 0, 0, 0, 0, 0, 1, 1, 1, 1, 1, 1, 1, 1, 1, 1, 1, 1, 1, 1, 1, 1, 1, 1, 1, 1, 1, 1, 1, 1, 1, 1, 1, 1, 1, 1, 1, 1, 1, 1, 0, 0, 0, 0, 0, 0, 0, 0, 0, 0, 0, 0, 0, 0, 0, 0, 0, 0, 0, 0, 0, 0, 0, 0, 0, 0, 1, 1, 1, 1, 1, 1, 1, 1, 1, 1, 1, 1, 1, 1, 1, 1, 1, 1, 1, 1, 1, 1, 1, 1, 1, 1, 1, 1, 1, 1, 1, 1, 1, 1, 1, 1, 1, 1, 1, 1, 1, 1, 1, 1, 1, 1, 1, 1, 1, 1, 1, 1, 1, 1, 1, 1, 1, 1, 1, 1, 1, 1, 1, 1, 1, 1, 1, 1, 1, 1, 1, 1, 1, 1, 1, 1, 1, 1, 1, 1, 1, 1, 1, 1, 1, 1, 1, 1, 1, 1, 1, 1, 1, 1, 1, 1, 1, 1, 1, 1, 1, 1, 1, 1, 1, 1, 1, 1, 1, 1, 1, 1, 1, 1, 1, 1, 1, 1, 1, 1, 1, 1, 1, 1, 1, 1, 1, 1, 1, 1, 1, 1, 1, 1, 1, 1, 1, 1, 1, 1, 1, 1, 1, 1, 1, 1, 1, 1, 1, 1, 1, 1, 0, 0, 0, 0, 2, 2, 2, 2, 0, 0, 0, 0, 0, 0, 0, 0, 0, 0, 0, 0, 0, 0, 0, 0, 0, 0, 0, 0, 0, 0, 0, 0, 0, 0, 0, 0, 0, 0, 2, 0, 0, 0, 0, 0, 0, 0, 0, 2, 0, 0, 1, 0, 1, 1, 1, 0, 1, 0, 0, 0, 0, 1, 1, 1, 0, 0, 1, 1, 1, 1, 1, 1, 1, 1, 1, 0, 1, 0, 1, 0, 0, 1, 1, 1, 1, 1, 1, 1, 1, 1, 1, 1, 0, 1, 0, 1, 0, 1, 0, 0, 0, 0, 0, 0, 0, 0, 0, 0, 0, 0, 0, 0, 0, 0, 0, 0, 0, 0, 0, 0, 0, 0, 0, 0, 0, 0, 0, 0, 0, 0, 0, 0, 0, 0, 0, 0, 0, 0, 0, 0, 0, 0, 0, 0, 0, 0, 0, 0, 0, 0, 0, 0, 0, 0, 0, 0, 0, 0, 0, 0, 0, 0, 0, 0, 0, 0, 0, 0, 0, 0, 0, 0, 0, 0, 0, 0, 0, 0, 0, 0, 0, 0, 0])
_uv = me_cube_001.uv_layers.new(name='UVMap')
_uv.uv.foreach_set('vector', [0.5808, 0.1667, 0.625, 0.1667, 0.625, 0.25, 0.5808, 0.25, 0.5808, 0.7797, 0.5808, 0.75, 0.5808, 0.75, 0.5808, 0.7797, 0.5808, 0.6667, 0.625, 0.6667, 0.625, 0.75, 0.5808, 0.75, 0.5808, 0.9704, 0.625, 0.9704, 0.625, 1.0, 0.5808, 1.0, 0.375, 0.9704, 0.375, 1.0, 0.375, 1.0, 0.375, 0.9704, 0.8454, 0.6667, 0.875, 0.6667, 0.875, 0.75, 0.8454, 0.75, 0.5467, 0.9704, 0.5808, 0.9704, 0.5808, 1.0, 0.5467, 1.0, 0.5467, 0.6667, 0.5808, 0.6667, 0.5808, 0.75, 0.5467, 0.75, 0.5467, 0.4703, 0.5808, 0.4703, 0.5808, 0.5, 0.5467, 0.5, 0.5467, 0.1667, 0.5808, 0.1667, 0.5808, 0.25, 0.5467, 0.25, 0.527, 0.1667, 0.5467, 0.1667, 0.5467, 0.25, 0.527, 0.25, 0.527, 0.4703, 0.5467, 0.4703, 0.5467, 0.5, 0.527, 0.5, 0.527, 0.6667, 0.5467, 0.6667, 0.5467, 0.75, 0.527, 0.75, 0.527, 0.9704, 0.5467, 0.9704, 0.5467, 1.0, 0.527, 1.0, 0.4607, 0.9704, 0.527, 0.9704, 0.527, 1.0, 0.4607, 1.0, 0.4607, 0.6667, 0.527, 0.6667, 0.527, 0.75, 0.4607, 0.75, 0.4607, 0.4703, 0.527, 0.4703, 0.527, 0.5, 0.4607, 0.5, 0.4607, 0.1667, 0.527, 0.1667, 0.527, 0.25, 0.4607, 0.25, 0.4089, 0.1667, 0.4607, 0.1667, 0.4607, 0.25, 0.4089, 0.25, 0.4089, 0.4703, 0.4607, 0.4703, 0.4607, 0.5, 0.4089, 0.5, 0.4089, 0.6667, 0.4607, 0.6667, 0.4607, 0.75, 0.4089, 0.75, 0.4089, 0.9704, 0.4607, 0.9704, 0.4607, 1.0, 0.4089, 1.0, 0.375, 0.9704, 0.375, 1.0, 0.375, 1.0, 0.375, 0.9704, 0.375, 0.7797, 0.375, 0.7797, 0.375, 0.7797, 0.375, 0.7797, 0.375, 0.1667, 0.375, 0.25, 0.375, 0.25, 0.375, 0.1667, 0.375, 0.5, 0.375, 0.5833, 0.375, 0.5833, 0.375, 0.5, 0.375, 0.6667, 0.375, 0.75, 0.375, 0.75, 0.375, 0.6667, 0.375, 0.4703, 0.375, 0.5, 0.375, 0.5, 0.375, 0.4703, 0.375, 0.6667, 0.375, 0.75, 0.375, 0.75, 0.375, 0.6667, 0.375, 0.1667, 0.375, 0.25, 0.375, 0.25, 0.375, 0.1667, 0.375, 0.9704, 0.375, 0.9704, 0.375, 0.75, 0.375, 0.75, 0.375, 0.1667, 0.375, 0.25, 0.375, 0.25, 0.375, 0.1667, 0.375, 0.9704, 0.375, 1.0, 0.375, 1.0, 0.375, 0.9704, 0.375, 0.4703, 0.375, 0.5, 0.375, 0.5, 0.375, 0.4703, 0.375, 0.9704, 0.375, 1.0, 0.375, 1.0, 0.375, 0.9704, 0.375, 0.9704, 0.375, 1.0, 0.375, 1.0, 0.375, 0.9704, 0.375, 0.4703, 0.375, 0.5, 0.375, 0.5, 0.375, 0.4703, 0.375, 0.5, 0.375, 0.5833, 0.375, 0.5833, 0.375, 0.5, 0.375, 0.5, 0.375, 0.5, 0.375, 0.5, 0.375, 0.5, 0.375, 0.4703, 0.375, 0.5, 0.375, 0.5, 0.375, 0.4703, 0.375, 0.5, 0.375, 0.5, 0.375, 0.5, 0.375, 0.5, 0.375, 0.1667, 0.375, 0.25, 0.375, 0.25, 0.375, 0.1667, 0.3453, 0.6667, 0.375, 0.6667, 0.375, 0.75, 0.3453, 0.75, 0.375, 0.1667, 0.375, 0.25, 0.375, 0.25, 0.375, 0.1667, 0.375, 0.9704, 0.375, 1.0, 0.375, 1.0, 0.375, 0.9704, 0.375, 0.4703, 0.375, 0.5, 0.375, 0.5, 0.375, 0.4703, 0.375, 0.4543, 0.375, 0.4703, 0.375, 0.4703, 0.375, 0.4543, 0.375, 0.75, 0.375, 0.7797, 0.375, 0.7797, 0.375, 0.75, 0.3293, 0.6667, 0.3453, 0.6667, 0.3453, 0.75, 0.3293, 0.75, 0.375, 0.4543, 0.375, 0.4703, 0.375, 0.4703, 0.375, 0.4543, 0.375, 0.4543, 0.375, 0.4703, 0.375, 0.4703, 0.375, 0.4543, 0.375, 0.75, 0.375, 0.7797, 0.375, 0.7797, 0.375, 0.75, 0.375, 0.75, 0.375, 0.7797, 0.375, 0.7797, 0.375, 0.75, 0.375, 0.4543, 0.375, 0.4703, 0.375, 0.4703, 0.375, 0.4543, 0.375, 0.75, 0.375, 0.7797, 0.375, 0.7797, 0.375, 0.75, 0.375, 0.4543, 0.375, 0.4703, 0.375, 0.4703, 0.375, 0.4543, 0.375, 0.4543, 0.375, 0.4703, 0.375, 0.4703, 0.375, 0.4543, 0.375, 0.75, 0.375, 0.7797, 0.375, 0.7797, 0.375, 0.75, 0.4089, 0.75, 0.4607, 0.75, 0.4607, 0.7797, 0.4089, 0.7797, 0.4089, 0.4543, 0.4607, 0.4543, 0.4607, 0.4703, 0.4089, 0.4703, 0.4607, 0.4543, 0.527, 0.4543, 0.527, 0.4703, 0.4607, 0.4703, 0.4607, 0.75, 0.527, 0.75, 0.527, 0.7797, 0.4607, 0.7797, 0.527, 0.75, 0.5467, 0.75, 0.5467, 0.7797, 0.527, 0.7797, 0.527, 0.4543, 0.5467, 0.4543, 0.5467, 0.4703, 0.527, 0.4703, 0.5467, 0.4543, 0.5808, 0.4543, 0.5808, 0.4703, 0.5467, 0.4703, 0.5467, 0.75, 0.5808, 0.75, 0.5808, 0.7797, 0.5467, 0.7797, 0.375, 0.4703, 0.375, 0.4703, 0.375, 0.4703, 0.375, 0.4703, 0.5808, 0.4384, 0.625, 0.4384, 0.625, 0.4384, 0.5808, 0.4384, 0.625, 0.5, 0.5808, 0.5, 0.5808, 0.5, 0.625, 0.5, 0.5808, 0.3985, 0.625, 0.3985, 0.625, 0.4384, 0.5808, 0.4384, 0.5467, 0.3985, 0.5808, 0.3985, 0.5808, 0.4384, 0.5467, 0.4384, 0.527, 0.3985, 0.5467, 0.3985, 0.5467, 0.4384, 0.527, 0.4384, 0.4607, 0.3985, 0.527, 0.3985, 0.527, 0.4384, 0.4607, 0.4384, 0.4089, 0.3985, 0.4607, 0.3985, 0.4607, 0.4384, 0.4089, 0.4384, 0.375, 0.3985, 0.375, 0.4384, 0.375, 0.4384, 0.375, 0.3985, 0.375, 0.3985, 0.375, 0.4384, 0.375, 0.4384, 0.375, 0.3985, 0.375, 0.3985, 0.375, 0.4384, 0.375, 0.4384, 0.375, 0.3985, 0.375, 0.3985, 0.375, 0.4384, 0.375, 0.4384, 0.375, 0.3985, 0.375, 0.3985, 0.375, 0.4384, 0.375, 0.4384, 0.375, 0.3985, 0.2735, 0.6667, 0.3134, 0.6667, 0.3134, 0.75, 0.2735, 0.75, 0.375, 0.3985, 0.375, 0.4384, 0.375, 0.4384, 0.375, 0.3985, 0.375, 0.7957, 0.375, 0.8116, 0.375, 0.8116, 0.375, 0.7957, 0.375, 0.7957, 0.375, 0.8116, 0.375, 0.8116, 0.375, 0.7957, 0.375, 0.7957, 0.375, 0.8116, 0.375, 0.8116, 0.375, 0.7957, 0.375, 0.7957, 0.375, 0.8116, 0.375, 0.8116, 0.375, 0.7957, 0.375, 0.7957, 0.375, 0.8116, 0.375, 0.8116, 0.375, 0.7957, 0.4089, 0.7957, 0.4607, 0.7957, 0.4607, 0.8116, 0.4089, 0.8116, 0.4607, 0.7957, 0.527, 0.7957, 0.527, 0.8116, 0.4607, 0.8116, 0.527, 0.7957, 0.5467, 0.7957, 0.5467, 0.8116, 0.527, 0.8116, 0.5467, 0.7957, 0.5808, 0.7957, 0.5808, 0.8116, 0.5467, 0.8116, 0.6707, 0.6667, 0.6866, 0.6667, 0.6866, 0.75, 0.6707, 0.75, 0.375, 0.7957, 0.375, 0.8116, 0.375, 0.8116, 0.375, 0.7957, 0.625, 0.8116, 0.5808, 0.8116, 0.5808, 0.8116, 0.625, 0.8116, 0.375, 0.3408, 0.375, 0.3985, 0.375, 0.3985, 0.375, 0.3408, 0.2158, 0.6667, 0.2735, 0.6667, 0.2735, 0.75, 0.2158, 0.75, 0.375, 0.3408, 0.375, 0.3985, 0.375, 0.3985, 0.375, 0.3408, 0.375, 0.3408, 0.375, 0.3985, 0.375, 0.3985, 0.375, 0.3408, 0.375, 0.3408, 0.375, 0.3985, 0.375, 0.3985, 0.375, 0.3408, 0.375, 0.3408, 0.375, 0.3985, 0.375, 0.3985, 0.375, 0.3408, 0.375, 0.3408, 0.375, 0.3985, 0.375, 0.3985, 0.375, 0.3408, 0.4089, 0.3408, 0.4607, 0.3408, 0.4607, 0.3985, 0.4089, 0.3985, 0.4607, 0.3408, 0.527, 0.3408, 0.527, 0.3985, 0.4607, 0.3985, 0.527, 0.3408, 0.5467, 0.3408, 0.5467, 0.3985, 0.527, 0.3985, 0.5467, 0.3408, 0.5808, 0.3408, 0.5808, 0.3985, 0.5467, 0.3985, 0.5808, 0.3408, 0.625, 0.3408, 0.625, 0.3985, 0.5808, 0.3985, 0.375, 0.8116, 0.375, 0.8515, 0.375, 0.8515, 0.375, 0.8116, 0.375, 0.8116, 0.375, 0.8515, 0.375, 0.8515, 0.375, 0.8116, 0.375, 0.8116, 0.375, 0.8515, 0.375, 0.8515, 0.375, 0.8116, 0.375, 0.8116, 0.375, 0.8515, 0.375, 0.8515, 0.375, 0.8116, 0.375, 0.8116, 0.375, 0.8515, 0.375, 0.8515, 0.375, 0.8116, 0.4089, 0.8116, 0.4607, 0.8116, 0.4607, 0.8515, 0.4089, 0.8515, 0.4607, 0.8116, 0.527, 0.8116, 0.527, 0.8515, 0.4607, 0.8515, 0.527, 0.8116, 0.5467, 0.8116, 0.5467, 0.8515, 0.527, 0.8515, 0.5467, 0.8116, 0.5808, 0.8116, 0.5808, 0.8515, 0.5467, 0.8515, 0.6866, 0.6667, 0.7265, 0.6667, 0.7265, 0.75, 0.6866, 0.75, 0.375, 0.8116, 0.375, 0.8515, 0.375, 0.8515, 0.375, 0.8116, 0.5808, 0.8116, 0.625, 0.8116, 0.625, 0.8515, 0.5808, 0.8515, 0.5808, 0.3128, 0.625, 0.3128, 0.625, 0.3408, 0.5808, 0.3408, 0.5467, 0.3128, 0.5808, 0.3128, 0.5808, 0.3408, 0.5467, 0.3408, 0.527, 0.3128, 0.5467, 0.3128, 0.5467, 0.3408, 0.527, 0.3408, 0.4607, 0.3128, 0.527, 0.3128, 0.527, 0.3408, 0.4607, 0.3408, 0.4089, 0.3128, 0.4607, 0.3128, 0.4607, 0.3408, 0.4089, 0.3408, 0.375, 0.3128, 0.375, 0.3408, 0.375, 0.3408, 0.375, 0.3128, 0.375, 0.3128, 0.375, 0.3408, 0.375, 0.3408, 0.375, 0.3128, 0.375, 0.3128, 0.375, 0.3408, 0.375, 0.3408, 0.375, 0.3128, 0.375, 0.3128, 0.375, 0.3408, 0.375, 0.3408, 0.375, 0.3128, 0.375, 0.3128, 0.375, 0.3408, 0.375, 0.3408, 0.375, 0.3128, 0.1878, 0.6667, 0.2158, 0.6667, 0.2158, 0.75, 0.1878, 0.75, 0.375, 0.3128, 0.375, 0.3408, 0.375, 0.3408, 0.375, 0.3128, 0.375, 0.8515, 0.375, 0.9092, 0.375, 0.9092, 0.375, 0.8515, 0.375, 0.8515, 0.375, 0.9092, 0.375, 0.9092, 0.375, 0.8515, 0.375, 0.8515, 0.375, 0.9092, 0.375, 0.9092, 0.375, 0.8515, 0.375, 0.8515, 0.375, 0.9092, 0.375, 0.9092, 0.375, 0.8515, 0.375, 0.8515, 0.375, 0.9092, 0.375, 0.9092, 0.375, 0.8515, 0.4089, 0.8515, 0.4607, 0.8515, 0.4607, 0.9092, 0.4089, 0.9092, 0.4607, 0.8515, 0.527, 0.8515, 0.527, 0.9092, 0.4607, 0.9092, 0.527, 0.8515, 0.5467, 0.8515, 0.5467, 0.9092, 0.527, 0.9092, 0.5467, 0.8515, 0.5808, 0.8515, 0.5808, 0.9092, 0.5467, 0.9092, 0.7265, 0.6667, 0.7842, 0.6667, 0.7842, 0.75, 0.7265, 0.75, 0.375, 0.8515, 0.375, 0.9092, 0.375, 0.9092, 0.375, 0.8515, 0.5808, 0.8515, 0.625, 0.8515, 0.625, 0.9092, 0.5808, 0.9092, 0.375, 0.2796, 0.375, 0.3128, 0.375, 0.3128, 0.375, 0.2796, 0.1546, 0.6667, 0.1878, 0.6667, 0.1878, 0.75, 0.1546, 0.75, 0.375, 0.2796, 0.375, 0.3128, 0.375, 0.3128, 0.375, 0.2796, 0.375, 0.2796, 0.375, 0.3128, 0.375, 0.3128, 0.375, 0.2796, 0.375, 0.2796, 0.375, 0.3128, 0.375, 0.3128, 0.375, 0.2796, 0.375, 0.2796, 0.375, 0.3128, 0.375, 0.3128, 0.375, 0.2796, 0.375, 0.2796, 0.375, 0.3128, 0.375, 0.3128, 0.375, 0.2796, 0.4089, 0.2796, 0.4607, 0.2796, 0.4607, 0.3128, 0.4089, 0.3128, 0.4607, 0.2796, 0.527, 0.2796, 0.527, 0.3128, 0.4607, 0.3128, 0.527, 0.2796, 0.5467, 0.2796, 0.5467, 0.3128, 0.527, 0.3128, 0.5467, 0.2796, 0.5808, 0.2796, 0.5808, 0.3128, 0.5467, 0.3128, 0.5808, 0.2796, 0.625, 0.2796, 0.625, 0.3128, 0.5808, 0.3128, 0.375, 0.9092, 0.375, 0.9372, 0.375, 0.9372, 0.375, 0.9092, 0.375, 0.9092, 0.375, 0.9372, 0.375, 0.9372, 0.375, 0.9092, 0.375, 0.9092, 0.375, 0.9372, 0.375, 0.9372, 0.375, 0.9092, 0.375, 0.9092, 0.375, 0.9372, 0.375, 0.9372, 0.375, 0.9092, 0.375, 0.9092, 0.375, 0.9372, 0.375, 0.9372, 0.375, 0.9092, 0.4089, 0.9092, 0.4607, 0.9092, 0.4607, 0.9372, 0.4089, 0.9372, 0.4607, 0.9092, 0.527, 0.9092, 0.527, 0.9372, 0.4607, 0.9372, 0.527, 0.9092, 0.5467, 0.9092, 0.5467, 0.9372, 0.527, 0.9372, 0.5467, 0.9092, 0.5808, 0.9092, 0.5808, 0.9372, 0.5467, 0.9372, 0.7842, 0.6667, 0.8122, 0.6667, 0.8122, 0.75, 0.7842, 0.75, 0.375, 0.9092, 0.375, 0.9372, 0.375, 0.9372, 0.375, 0.9092, 0.5808, 0.9092, 0.625, 0.9092, 0.625, 0.9372, 0.5808, 0.9372, 0.5808, 0.25, 0.625, 0.25, 0.625, 0.2796, 0.5808, 0.2796, 0.5467, 0.25, 0.5808, 0.25, 0.5808, 0.2796, 0.5467, 0.2796, 0.527, 0.25, 0.5467, 0.25, 0.5467, 0.2796, 0.527, 0.2796, 0.4607, 0.25, 0.527, 0.25, 0.527, 0.2796, 0.4607, 0.2796, 0.4089, 0.25, 0.4607, 0.25, 0.4607, 0.2796, 0.4089, 0.2796, 0.375, 0.25, 0.375, 0.2796, 0.375, 0.2796, 0.375, 0.25, 0.375, 0.25, 0.375, 0.2796, 0.375, 0.2796, 0.375, 0.25, 0.375, 0.25, 0.375, 0.2796, 0.375, 0.2796, 0.375, 0.25, 0.375, 0.25, 0.375, 0.2796, 0.375, 0.2796, 0.375, 0.25, 0.375, 0.25, 0.375, 0.2796, 0.375, 0.2796, 0.375, 0.25, 0.125, 0.6667, 0.1546, 0.6667, 0.1546, 0.75, 0.125, 0.75, 0.375, 0.25, 0.375, 0.2796, 0.375, 0.2796, 0.375, 0.25, 0.375, 0.9372, 0.375, 0.9704, 0.375, 0.9704, 0.375, 0.9372, 0.375, 0.9372, 0.375, 0.9704, 0.375, 0.9704, 0.375, 0.9372, 0.375, 0.9372, 0.375, 0.9704, 0.375, 0.9704, 0.375, 0.9372, 0.375, 0.9372, 0.375, 0.9704, 0.375, 0.9704, 0.375, 0.9372, 0.375, 0.9372, 0.375, 0.9704, 0.375, 0.9704, 0.375, 0.9372, 0.4089, 0.9372, 0.4607, 0.9372, 0.4607, 0.9704, 0.4089, 0.9704, 0.4607, 0.9372, 0.527, 0.9372, 0.527, 0.9704, 0.4607, 0.9704, 0.527, 0.9372, 0.5467, 0.9372, 0.5467, 0.9704, 0.527, 0.9704, 0.5467, 0.9372, 0.5808, 0.9372, 0.5808, 0.9704, 0.5467, 0.9704, 0.8122, 0.6667, 0.8454, 0.6667, 0.8454, 0.75, 0.8122, 0.75, 0.375, 0.9372, 0.375, 0.9704, 0.375, 0.9704, 0.375, 0.9372, 0.5808, 0.9372, 0.625, 0.9372, 0.625, 0.9704, 0.5808, 0.9704, 0.8122, 0.5, 0.8454, 0.5, 0.8454, 0.5833, 0.8122, 0.5833, 0.8122, 0.5833, 0.8454, 0.5833, 0.8454, 0.6667, 0.8122, 0.6667, 0.125, 0.5, 0.1546, 0.5, 0.1546, 0.5833, 0.125, 0.5833, 0.125, 0.5833, 0.1546, 0.5833, 0.1546, 0.6667, 0.125, 0.6667, 0.7842, 0.5, 0.8122, 0.5, 0.8122, 0.5833, 0.7842, 0.5833, 0.7842, 0.5833, 0.8122, 0.5833, 0.8122, 0.6667, 0.7842, 0.6667, 0.1546, 0.5, 0.1878, 0.5, 0.1878, 0.5833, 0.1546, 0.5833, 0.1546, 0.5833, 0.1878, 0.5833, 0.1878, 0.6667, 0.1546, 0.6667, 0.7265, 0.5, 0.7842, 0.5, 0.7842, 0.5833, 0.7265, 0.5833, 0.7265, 0.5833, 0.7842, 0.5833, 0.7842, 0.6667, 0.7265, 0.6667, 0.1878, 0.5, 0.2158, 0.5, 0.2158, 0.5833, 0.1878, 0.5833, 0.1878, 0.5833, 0.2158, 0.5833, 0.2158, 0.6667, 0.1878, 0.6667, 0.6866, 0.5, 0.7265, 0.5, 0.7265, 0.5833, 0.6866, 0.5833, 0.6866, 0.5833, 0.7265, 0.5833, 0.7265, 0.6667, 0.6866, 0.6667, 0.2158, 0.5, 0.2735, 0.5, 0.2735, 0.5833, 0.2158, 0.5833, 0.2158, 0.5833, 0.2735, 0.5833, 0.2735, 0.6667, 0.2158, 0.6667, 0.6707, 0.5, 0.6866, 0.5, 0.6866, 0.5833, 0.6707, 0.5833, 0.6707, 0.5833, 0.6866, 0.5833, 0.6866, 0.6667, 0.6707, 0.6667, 0.2735, 0.5, 0.3134, 0.5, 0.3134, 0.5833, 0.2735, 0.5833, 0.2735, 0.5833, 0.3134, 0.5833, 0.3134, 0.6667, 0.2735, 0.6667, 0.3293, 0.5, 0.3453, 0.5, 0.3453, 0.5833, 0.3293, 0.5833, 0.3293, 0.5833, 0.3453, 0.5833, 0.3453, 0.6667, 0.3293, 0.6667, 0.375, 0.0, 0.375, 0.08333, 0.375, 0.08333, 0.375, 0.0, 0.375, 0.08333, 0.375, 0.1667, 0.375, 0.1667, 0.375, 0.08333, 0.3453, 0.5, 0.375, 0.5, 0.375, 0.5833, 0.3453, 0.5833, 0.3453, 0.5833, 0.375, 0.5833, 0.375, 0.6667, 0.3453, 0.6667, 0.375, 0.0, 0.375, 0.08333, 0.375, 0.08333, 0.375, 0.0, 0.375, 0.08333, 0.375, 0.1667, 0.375, 0.1667, 0.375, 0.08333, 0.375, 0.5, 0.375, 0.5, 0.375, 0.5, 0.375, 0.5, 0.375, 0.5833, 0.375, 0.6667, 0.375, 0.6667, 0.375, 0.5833, 0.375, 0.75, 0.375, 0.75, 0.375, 0.75, 0.375, 0.75, 0.375, 0.75, 0.375, 0.75, 0.375, 0.75, 0.375, 0.75, 0.375, 0.6667, 0.375, 0.75, 0.375, 0.75, 0.375, 0.6667, 0.375, 0.75, 0.375, 0.75, 0.375, 0.75, 0.375, 0.75, 0.375, 0.0, 0.375, 0.08333, 0.375, 0.08333, 0.375, 0.0, 0.375, 0.08333, 0.375, 0.1667, 0.375, 0.1667, 0.375, 0.08333, 0.375, 0.08333, 0.375, 0.6667, 0.375, 0.75, 0.375, 0.0, 0.375, 0.08333, 0.375, 0.1667, 0.375, 0.1667, 0.375, 0.08333, 0.375, 0.0, 0.375, 0.08333, 0.375, 0.08333, 0.375, 0.0, 0.375, 0.08333, 0.375, 0.1667, 0.375, 0.1667, 0.375, 0.08333, 0.375, 0.5833, 0.375, 0.5833, 0.375, 0.5833, 0.375, 0.5833, 0.375, 0.5833, 0.375, 0.6667, 0.375, 0.6667, 0.375, 0.5833, 0.375, 0.5, 0.375, 0.5833, 0.375, 0.5833, 0.375, 0.5, 0.375, 0.5833, 0.375, 0.6667, 0.375, 0.6667, 0.375, 0.5833, 0.375, 0.4703, 0.375, 0.5, 0.375, 0.5, 0.375, 0.4703, 0.375, 0.5833, 0.375, 0.6667, 0.375, 0.6667, 0.375, 0.5833, 0.375, 0.0, 0.375, 0.08333, 0.375, 0.08333, 0.375, 0.0, 0.375, 0.08333, 0.375, 0.1667, 0.375, 0.1667, 0.375, 0.08333, 0.4089, 0.5, 0.4607, 0.5, 0.4607, 0.5833, 0.4089, 0.5833, 0.4089, 0.5833, 0.4607, 0.5833, 0.4607, 0.6667, 0.4089, 0.6667, 0.4089, 0.0, 0.4607, 0.0, 0.4607, 0.08333, 0.4089, 0.08333, 0.4089, 0.08333, 0.4607, 0.08333, 0.4607, 0.1667, 0.4089, 0.1667, 0.4607, 0.0, 0.527, 0.0, 0.527, 0.08333, 0.4607, 0.08333, 0.4607, 0.08333, 0.527, 0.08333, 0.527, 0.1667, 0.4607, 0.1667, 0.4607, 0.5, 0.527, 0.5, 0.527, 0.5833, 0.4607, 0.5833, 0.4607, 0.5833, 0.527, 0.5833, 0.527, 0.6667, 0.4607, 0.6667, 0.527, 0.5, 0.5467, 0.5, 0.5467, 0.5833, 0.527, 0.5833, 0.527, 0.5833, 0.5467, 0.5833, 0.5467, 0.6667, 0.527, 0.6667, 0.527, 0.0, 0.5467, 0.0, 0.5467, 0.08333, 0.527, 0.08333, 0.527, 0.08333, 0.5467, 0.08333, 0.5467, 0.1667, 0.527, 0.1667, 0.5467, 0.0, 0.5808, 0.0, 0.5808, 0.08333, 0.5467, 0.08333, 0.5467, 0.08333, 0.5808, 0.08333, 0.5808, 0.1667, 0.5467, 0.1667, 0.5467, 0.5, 0.5808, 0.5, 0.5808, 0.5833, 0.5467, 0.5833, 0.5467, 0.5833, 0.5808, 0.5833, 0.5808, 0.6667, 0.5467, 0.6667, 0.8454, 0.5, 0.875, 0.5, 0.875, 0.5833, 0.8454, 0.5833, 0.8454, 0.5833, 0.875, 0.5833, 0.875, 0.6667, 0.8454, 0.6667, 0.5808, 0.5, 0.625, 0.5, 0.625, 0.5833, 0.5808, 0.5833, 0.5808, 0.5833, 0.625, 0.5833, 0.625, 0.6667, 0.5808, 0.6667, 0.5808, 0.0, 0.625, 0.0, 0.625, 0.08333, 0.5808, 0.08333, 0.5808, 0.08333, 0.625, 0.08333, 0.625, 0.1667, 0.5808, 0.1667, 0.375, 0.4703, 0.375, 0.5, 0.375, 0.5, 0.375, 0.4703, 0.375, 0.6667, 0.375, 0.75, 0.375, 0.75, 0.375, 0.6667, 0.375, 0.75, 0.375, 0.7797, 0.375, 0.7797, 0.375, 0.75, 0.375, 0.5, 0.375, 0.5833, 0.375, 0.5833, 0.375, 0.5, 0.375, 0.75, 0.375, 0.6667, 0.375, 0.6667, 0.375, 0.75, 0.375, 0.5833, 0.375, 0.5833, 0.375, 0.5833, 0.375, 0.5833, 0.375, 0.5833, 0.375, 0.5, 0.375, 0.5, 0.375, 0.5833, 0.375, 0.5, 0.375, 0.4703, 0.375, 0.4703, 0.375, 0.5, 0.375, 0.6667, 0.375, 0.6667, 0.375, 0.6667, 0.375, 0.6667, 0.375, 0.7797, 0.375, 0.75, 0.375, 0.75, 0.375, 0.7797, 0.375, 0.75, 0.375, 0.7797, 0.375, 0.7797, 0.375, 0.75, 0.375, 0.6667, 0.375, 0.75, 0.375, 0.75, 0.375, 0.6667, 0.375, 0.6667, 0.375, 0.75, 0.375, 0.75, 0.375, 0.6667, 0.375, 0.6667, 0.375, 0.75, 0.375, 0.75, 0.375, 0.6667, 0.375, 0.6667, 0.375, 0.75, 0.375, 0.75, 0.375, 0.6667, 0.375, 0.5, 0.375, 0.5833, 0.375, 0.5833, 0.375, 0.5, 0.375, 0.5833, 0.375, 0.6667, 0.375, 0.6667, 0.375, 0.5833, 0.375, 0.5, 0.375, 0.5833, 0.375, 0.5833, 0.375, 0.5, 0.375, 0.5833, 0.375, 0.6667, 0.375, 0.6667, 0.375, 0.5833, 0.375, 0.5, 0.375, 0.5833, 0.375, 0.5833, 0.375, 0.5, 0.375, 0.5833, 0.375, 0.6667, 0.375, 0.6667, 0.375, 0.5833, 0.375, 0.75, 0.375, 0.6667, 0.375, 0.6667, 0.375, 0.75, 0.375, 0.5833, 0.375, 0.5, 0.375, 0.5, 0.375, 0.5833, 0.375, 0.6667, 0.375, 0.5833, 0.375, 0.5833, 0.375, 0.6667, 0.625, 0.6667, 0.6547, 0.6667, 0.6547, 0.75, 0.625, 0.75, 0.625, 0.5, 0.6547, 0.5, 0.6547, 0.5833, 0.625, 0.5833, 0.625, 0.5833, 0.6547, 0.5833, 0.6547, 0.6667, 0.625, 0.6667, 0.625, 0.8116, 0.5808, 0.8116, 0.5808, 0.8116, 0.625, 0.8116, 0.5808, 0.7797, 0.5808, 0.75, 0.5808, 0.75, 0.5808, 0.7797, 0.5808, 0.75, 0.625, 0.75, 0.625, 0.75, 0.5808, 0.75, 0.5808, 0.4384, 0.625, 0.4384, 0.625, 0.4384, 0.5808, 0.4384, 0.5808, 0.5, 0.5808, 0.4703, 0.5808, 0.4703, 0.5808, 0.5, 0.6707, 0.5, 0.6547, 0.5, 0.6547, 0.5, 0.6707, 0.5, 0.5808, 0.75, 0.625, 0.75, 0.625, 0.75, 0.5808, 0.75, 0.0, 0.0, 0.0, 0.0, 0.0, 0.0, 0.0, 0.0, 0.6707, 0.75, 0.6866, 0.75, 0.6866, 0.75, 0.6707, 0.75, 0.5808, 0.4543, 0.5808, 0.4384, 0.5808, 0.4384, 0.5808, 0.4543, 0.5808, 0.7957, 0.5808, 0.7797, 0.5808, 0.7797, 0.5808, 0.7957, 0.0, 0.0, 0.0, 0.0, 0.0, 0.0, 0.0, 0.0, 0.5808, 0.4703, 0.625, 0.4703, 0.625, 0.5, 0.5808, 0.5, 0.5808, 0.75, 0.625, 0.75, 0.625, 0.7797, 0.5808, 0.7797, 0.5808, 0.4543, 0.625, 0.4543, 0.625, 0.4703, 0.5808, 0.4703, 0.6707, 0.75, 0.6866, 0.75, 0.6866, 0.75, 0.6707, 0.75, 0.5808, 0.5, 0.5808, 0.4703, 0.5808, 0.4703, 0.5808, 0.5, 0.6707, 0.75, 0.6866, 0.75, 0.6866, 0.75, 0.6707, 0.75, 0.6547, 0.5, 0.6547, 0.5, 0.6547, 0.5, 0.6547, 0.5, 0.5808, 0.4543, 0.5808, 0.4384, 0.5808, 0.4384, 0.5808, 0.4543, 0.6707, 0.5, 0.6547, 0.5, 0.6547, 0.5, 0.6707, 0.5, 0.5808, 0.7957, 0.5808, 0.7797, 0.5808, 0.7797, 0.5808, 0.7957, 0.625, 0.5, 0.5808, 0.5, 0.5808, 0.5, 0.625, 0.5, 0.625, 0.7797, 0.625, 0.75, 0.625, 0.75, 0.625, 0.7797, 0.5808, 0.8116, 0.5808, 0.7957, 0.5808, 0.7957, 0.5808, 0.8116, 0.6866, 0.5, 0.6707, 0.5, 0.6707, 0.5, 0.6866, 0.5, 0.5808, 0.4703, 0.5808, 0.4543, 0.5808, 0.4543, 0.5808, 0.4703, 0.6547, 0.75, 0.6707, 0.75, 0.6707, 0.75, 0.6547, 0.75, 0.5808, 0.7797, 0.625, 0.7797, 0.625, 0.7957, 0.5808, 0.7957, 0.5808, 0.4384, 0.625, 0.4384, 0.625, 0.4384, 0.5808, 0.4384, 0.5808, 0.8116, 0.5808, 0.7957, 0.5808, 0.7957, 0.5808, 0.8116, 0.5808, 0.4703, 0.5808, 0.4543, 0.5808, 0.4543, 0.5808, 0.4703, 0.6547, 0.75, 0.6707, 0.75, 0.6707, 0.75, 0.6547, 0.75, 0.6866, 0.5, 0.6707, 0.5, 0.6707, 0.5, 0.6866, 0.5, 0.3134, 0.5833, 0.3293, 0.5833, 0.3293, 0.6667, 0.3134, 0.6667, 0.3134, 0.5, 0.3293, 0.5, 0.3293, 0.5833, 0.3134, 0.5833, 0.6547, 0.5833, 0.6707, 0.5833, 0.6707, 0.6667, 0.6547, 0.6667, 0.6547, 0.5, 0.6707, 0.5, 0.6707, 0.5833, 0.6547, 0.5833, 0.375, 0.7797, 0.375, 0.7957, 0.375, 0.7957, 0.375, 0.7797, 0.6547, 0.6667, 0.6707, 0.6667, 0.6707, 0.75, 0.6547, 0.75, 0.5467, 0.7797, 0.5808, 0.7797, 0.5808, 0.7957, 0.5467, 0.7957, 0.527, 0.7797, 0.5467, 0.7797, 0.5467, 0.7957, 0.527, 0.7957, 0.4607, 0.7797, 0.527, 0.7797, 0.527, 0.7957, 0.4607, 0.7957, 0.4089, 0.7797, 0.4607, 0.7797, 0.4607, 0.7957, 0.4089, 0.7957, 0.375, 0.7797, 0.375, 0.7957, 0.375, 0.7957, 0.375, 0.7797, 0.375, 0.7797, 0.375, 0.7957, 0.375, 0.7957, 0.375, 0.7797, 0.375, 0.7797, 0.375, 0.7957, 0.375, 0.7957, 0.375, 0.7797, 0.375, 0.7797, 0.375, 0.7957, 0.375, 0.7957, 0.375, 0.7797, 0.375, 0.7797, 0.375, 0.7957, 0.375, 0.7957, 0.375, 0.7797, 0.5467, 0.4384, 0.5808, 0.4384, 0.5808, 0.4543, 0.5467, 0.4543, 0.527, 0.4384, 0.5467, 0.4384, 0.5467, 0.4543, 0.527, 0.4543, 0.4607, 0.4384, 0.527, 0.4384, 0.527, 0.4543, 0.4607, 0.4543, 0.4089, 0.4384, 0.4607, 0.4384, 0.4607, 0.4543, 0.4089, 0.4543, 0.375, 0.4384, 0.375, 0.4543, 0.375, 0.4543, 0.375, 0.4384, 0.375, 0.4384, 0.375, 0.4543, 0.375, 0.4543, 0.375, 0.4384, 0.375, 0.4384, 0.375, 0.4543, 0.375, 0.4543, 0.375, 0.4384, 0.375, 0.4384, 0.375, 0.4543, 0.375, 0.4543, 0.375, 0.4384, 0.375, 0.4384, 0.375, 0.4543, 0.375, 0.4543, 0.375, 0.4384, 0.3134, 0.6667, 0.3293, 0.6667, 0.3293, 0.75, 0.3134, 0.75, 0.375, 0.4384, 0.375, 0.4543, 0.375, 0.4543, 0.375, 0.4384, 0.5808, 0.7957, 0.625, 0.7957, 0.625, 0.8116, 0.5808, 0.8116, 0.625, 0.8116, 0.5808, 0.8116, 0.5808, 0.8116, 0.625, 0.8116, 0.5808, 0.8116, 0.5808, 0.7957, 0.5808, 0.7957, 0.5808, 0.8116, 0.5808, 0.7957, 0.625, 0.7957, 0.625, 0.7957, 0.5808, 0.7957, 0.5808, 0.4543, 0.5808, 0.4384, 0.5808, 0.4384, 0.5808, 0.4543, 0.6866, 0.5, 0.6707, 0.5, 0.6707, 0.5, 0.6866, 0.5, 0.625, 0.4543, 0.5808, 0.4543, 0.5808, 0.4543, 0.625, 0.4543, 0.5808, 0.4543, 0.5808, 0.4384, 0.5808, 0.4384, 0.5808, 0.4543, 0.6547, 0.75, 0.6707, 0.75, 0.6707, 0.75, 0.6547, 0.75, 0.6547, 0.75, 0.6707, 0.75, 0.6707, 0.75, 0.6547, 0.75, 0.6547, 0.75, 0.6707, 0.75, 0.6707, 0.75, 0.6547, 0.75, 0.5808, 0.8116, 0.5808, 0.7957, 0.5808, 0.7957, 0.5808, 0.8116, 0.5808, 0.8116, 0.5808, 0.7957, 0.5808, 0.7957, 0.5808, 0.8116, 0.5808, 0.8116, 0.5808, 0.7957, 0.5808, 0.7957, 0.5808, 0.8116, 0.625, 0.75, 0.625, 0.75, 0.625, 0.75, 0.625, 0.75, 0.0, 0.0, 0.0, 0.0, 0.0, 0.0, 0.0, 0.0, 0.0, 0.0, 0.0, 0.0, 0.0, 0.0, 0.0, 0.0, 0.5808, 0.7957, 0.5808, 0.7797, 0.5808, 0.7797, 0.5808, 0.7957, 0.5808, 0.7957, 0.5808, 0.7797, 0.5808, 0.7797, 0.5808, 0.7957, 0.5808, 0.7957, 0.5808, 0.7797, 0.5808, 0.7797, 0.5808, 0.7957, 0.6707, 0.75, 0.6866, 0.75, 0.6866, 0.75, 0.6707, 0.75, 0.6707, 0.75, 0.6866, 0.75, 0.6866, 0.75, 0.6707, 0.75, 0.6707, 0.75, 0.6866, 0.75, 0.6866, 0.75, 0.6707, 0.75, 0.5808, 0.75, 0.625, 0.75, 0.625, 0.75, 0.5808, 0.75, 0.5808, 0.75, 0.625, 0.75, 0.625, 0.75, 0.5808, 0.75, 0.5808, 0.75, 0.625, 0.75, 0.625, 0.75, 0.5808, 0.75, 0.5808, 0.7797, 0.5808, 0.75, 0.5808, 0.75, 0.5808, 0.7797, 0.5808, 0.7797, 0.5808, 0.75, 0.5808, 0.75, 0.5808, 0.7797, 0.5808, 0.7797, 0.5808, 0.75, 0.5808, 0.75, 0.5808, 0.7797, 0.625, 0.8116, 0.5808, 0.8116, 0.5808, 0.8116, 0.625, 0.8116, 0.625, 0.8116, 0.5808, 0.8116, 0.5808, 0.8116, 0.625, 0.8116, 0.625, 0.8116, 0.5808, 0.8116, 0.5808, 0.8116, 0.625, 0.8116, 0.6547, 0.75, 0.6547, 0.75, 0.6547, 0.75, 0.6547, 0.75, 0.625, 0.75, 0.625, 0.75, 0.625, 0.75, 0.625, 0.75, 0.0, 0.0, 0.0, 0.0, 0.0, 0.0, 0.0, 0.0, 0.6547, 0.75, 0.6547, 0.75, 0.6547, 0.75, 0.6547, 0.75, 0.6547, 0.75, 0.6547, 0.75, 0.6547, 0.75, 0.6547, 0.75, 0.625, 0.7797, 0.625, 0.75, 0.625, 0.75, 0.625, 0.7797, 0.0, 0.0, 0.0, 0.0, 0.0, 0.0, 0.0, 0.0, 0.625, 0.75, 0.625, 0.75, 0.625, 0.75, 0.625, 0.75, 0.0, 0.0, 0.0, 0.0, 0.0, 0.0, 0.0, 0.0, 0.625, 0.7797, 0.625, 0.75, 0.625, 0.75, 0.625, 0.7797, 0.0, 0.0, 0.0, 0.0, 0.0, 0.0, 0.0, 0.0, 0.625, 0.75, 0.625, 0.75, 0.625, 0.75, 0.625, 0.75, 0.625, 0.75, 0.625, 0.75, 0.625, 0.75, 0.625, 0.75, 0.0, 0.0, 0.0, 0.0, 0.0, 0.0, 0.0, 0.0, 0.625, 0.7797, 0.625, 0.75, 0.625, 0.75, 0.625, 0.7797, 0.6547, 0.75, 0.6547, 0.75, 0.6547, 0.75, 0.6547, 0.75, 0.625, 0.7797, 0.625, 0.75, 0.625, 0.75, 0.625, 0.7797, 0.625, 0.75, 0.625, 0.7797, 0.625, 0.7797, 0.625, 0.75, 0.625, 0.75, 0.625, 0.75, 0.625, 0.75, 0.625, 0.75, 0.6547, 0.75, 0.6547, 0.75, 0.6547, 0.75, 0.6547, 0.75, 0.625, 0.7797, 0.625, 0.75, 0.625, 0.75, 0.625, 0.7797, 0.625, 0.75, 0.625, 0.7797, 0.625, 0.7797, 0.625, 0.75, 0.6547, 0.75, 0.6547, 0.75, 0.6547, 0.75, 0.6547, 0.75, 0.625, 0.75, 0.625, 0.75, 0.625, 0.75, 0.625, 0.75, 0.0, 0.0, 0.0, 0.0, 0.0, 0.0, 0.0, 0.0, 0.0, 0.0, 0.0, 0.0, 0.0, 0.0, 0.0, 0.0, 0.6547, 0.75, 0.6547, 0.75, 0.6547, 0.75, 0.6547, 0.75, 0.0, 0.0, 0.0, 0.0, 0.0, 0.0, 0.0, 0.0, 0.625, 0.75, 0.625, 0.75, 0.625, 0.75, 0.625, 0.75, 0.6547, 0.75, 0.6547, 0.75, 0.6547, 0.75, 0.6547, 0.75, 0.625, 0.75, 0.625, 0.75, 0.625, 0.75, 0.625, 0.75, 0.0, 0.0, 0.0, 0.0, 0.0, 0.0, 0.0, 0.0, 0.0, 0.0, 0.0, 0.0, 0.0, 0.0, 0.0, 0.0, 0.0, 0.0, 0.0, 0.0, 0.0, 0.0, 0.0, 0.0, 0.0, 0.0, 0.0, 0.0, 0.0, 0.0, 0.0, 0.0, 0.6547, 0.75, 0.6547, 0.75, 0.6547, 0.75, 0.6547, 0.75, 0.0, 0.0, 0.0, 0.0, 0.0, 0.0, 0.0, 0.0, 0.625, 0.75, 0.625, 0.75, 0.625, 0.75, 0.625, 0.75, 0.6547, 0.75, 0.6547, 0.75, 0.6547, 0.75, 0.6547, 0.75, 0.0, 0.0, 0.0, 0.0, 0.0, 0.0, 0.0, 0.0, 0.0, 0.0, 0.0, 0.0, 0.0, 0.0, 0.0, 0.0, 0.0, 0.0, 0.0, 0.0, 0.0, 0.0, 0.0, 0.0, 0.625, 0.75, 0.625, 0.75, 0.625, 0.75, 0.625, 0.75, 0.6547, 0.75, 0.6547, 0.75, 0.6547, 0.75, 0.6547, 0.75, 0.5808, 0.4703, 0.5808, 0.4543, 0.5808, 0.4543, 0.5808, 0.4703, 0.5808, 0.4703, 0.5808, 0.4543, 0.5808, 0.4543, 0.5808, 0.4703, 0.5808, 0.4703, 0.5808, 0.4543, 0.5808, 0.4543, 0.5808, 0.4703, 0.6866, 0.5, 0.6707, 0.5, 0.6707, 0.5, 0.6866, 0.5, 0.6866, 0.5, 0.6707, 0.5, 0.6707, 0.5, 0.6866, 0.5, 0.6866, 0.5, 0.6707, 0.5, 0.6707, 0.5, 0.6866, 0.5, 0.625, 0.5, 0.5808, 0.5, 0.5808, 0.5, 0.625, 0.5, 0.625, 0.5, 0.5808, 0.5, 0.5808, 0.5, 0.625, 0.5, 0.625, 0.5, 0.5808, 0.5, 0.5808, 0.5, 0.625, 0.5, 0.6707, 0.5, 0.6547, 0.5, 0.6547, 0.5, 0.6707, 0.5, 0.6707, 0.5, 0.6547, 0.5, 0.6547, 0.5, 0.6707, 0.5, 0.6707, 0.5, 0.6547, 0.5, 0.6547, 0.5, 0.6707, 0.5, 0.5808, 0.4543, 0.5808, 0.4384, 0.5808, 0.4384, 0.5808, 0.4543, 0.5808, 0.4543, 0.5808, 0.4384, 0.5808, 0.4384, 0.5808, 0.4543, 0.5808, 0.4543, 0.5808, 0.4384, 0.5808, 0.4384, 0.5808, 0.4543, 0.0, 0.0, 0.0, 0.0, 0.0, 0.0, 0.0, 0.0, 0.625, 0.5, 0.625, 0.5, 0.625, 0.5, 0.625, 0.5, 0.0, 0.0, 0.0, 0.0, 0.0, 0.0, 0.0, 0.0, 0.5808, 0.5, 0.5808, 0.4703, 0.5808, 0.4703, 0.5808, 0.5, 0.5808, 0.5, 0.5808, 0.4703, 0.5808, 0.4703, 0.5808, 0.5, 0.5808, 0.5, 0.5808, 0.4703, 0.5808, 0.4703, 0.5808, 0.5, 0.5808, 0.4384, 0.625, 0.4384, 0.625, 0.4384, 0.5808, 0.4384, 0.5808, 0.4384, 0.625, 0.4384, 0.625, 0.4384, 0.5808, 0.4384, 0.5808, 0.4384, 0.625, 0.4384, 0.625, 0.4384, 0.5808, 0.4384, 0.5808, 0.4384, 0.625, 0.4384, 0.625, 0.4543, 0.5808, 0.4543, 0.5808, 0.4384, 0.625, 0.4384, 0.625, 0.4384, 0.5808, 0.4384, 0.625, 0.4543, 0.5808, 0.4543, 0.5808, 0.4543, 0.625, 0.4543, 0.6866, 0.5, 0.6707, 0.5, 0.6707, 0.5, 0.6866, 0.5, 0.6866, 0.5, 0.6707, 0.5, 0.6707, 0.5, 0.6866, 0.5, 0.625, 0.4543, 0.5808, 0.4543, 0.5808, 0.4543, 0.625, 0.4543, 0.5808, 0.4384, 0.625, 0.4384, 0.625, 0.4384, 0.5808, 0.4384, 0.5808, 0.4543, 0.5808, 0.4384, 0.5808, 0.4384, 0.5808, 0.4543, 0.6707, 0.5, 0.6707, 0.5, 0.6707, 0.5, 0.6707, 0.5, 0.6707, 0.5, 0.6707, 0.5, 0.6707, 0.5, 0.6707, 0.5, 0.5808, 0.4543, 0.5808, 0.4543, 0.5808, 0.4543, 0.5808, 0.4543, 0.5808, 0.4543, 0.625, 0.4543, 0.625, 0.4543, 0.5808, 0.4543, 0.625, 0.4543, 0.5808, 0.4543, 0.5808, 0.4543, 0.625, 0.4543, 0.625, 0.4543, 0.5808, 0.4543, 0.5808, 0.4543, 0.625, 0.4543, 0.5808, 0.4543, 0.625, 0.4543, 0.625, 0.4543, 0.5808, 0.4543, 0.5808, 0.4543, 0.5808, 0.4543, 0.5808, 0.4543, 0.5808, 0.4543, 0.625, 0.5, 0.625, 0.5, 0.625, 0.5, 0.625, 0.5, 0.625, 0.5, 0.625, 0.4703, 0.625, 0.4703, 0.625, 0.5, 0.625, 0.5, 0.625, 0.5, 0.625, 0.5, 0.625, 0.5, 0.0, 0.0, 0.0, 0.0, 0.0, 0.0, 0.0, 0.0, 0.6547, 0.5, 0.6547, 0.5, 0.6547, 0.5, 0.6547, 0.5, 0.6547, 0.5, 0.6547, 0.5, 0.6547, 0.5, 0.6547, 0.5, 0.625, 0.5, 0.625, 0.4703, 0.625, 0.4703, 0.625, 0.5, 0.0, 0.0, 0.0, 0.0, 0.0, 0.0, 0.0, 0.0, 0.0, 0.0, 0.0, 0.0, 0.0, 0.0, 0.0, 0.0, 0.625, 0.5, 0.625, 0.4703, 0.625, 0.4703, 0.625, 0.5, 0.0, 0.0, 0.0, 0.0, 0.0, 0.0, 0.0, 0.0, 0.625, 0.5, 0.625, 0.5, 0.625, 0.5, 0.625, 0.5, 0.0, 0.0, 0.0, 0.0, 0.0, 0.0, 0.0, 0.0, 0.0, 0.0, 0.0, 0.0, 0.0, 0.0, 0.0, 0.0, 0.6547, 0.5, 0.6547, 0.5, 0.6547, 0.5, 0.6547, 0.5, 0.0, 0.0, 0.0, 0.0, 0.0, 0.0, 0.0, 0.0, 0.0, 0.0, 0.0, 0.0, 0.0, 0.0, 0.0, 0.0, 0.625, 0.5, 0.625, 0.5, 0.625, 0.5, 0.625, 0.5, 0.0, 0.0, 0.0, 0.0, 0.0, 0.0, 0.0, 0.0, 0.6547, 0.5, 0.6547, 0.5, 0.6547, 0.5, 0.6547, 0.5, 0.0, 0.0, 0.0, 0.0, 0.0, 0.0, 0.0, 0.0, 0.625, 0.5, 0.625, 0.5, 0.625, 0.5, 0.625, 0.5, 0.0, 0.0, 0.0, 0.0, 0.0, 0.0, 0.0, 0.0, 0.6547, 0.5, 0.6547, 0.5, 0.6547, 0.5, 0.6547, 0.5, 0.6547, 0.5, 0.6547, 0.5, 0.6547, 0.5, 0.6547, 0.5, 0.0, 0.0, 0.0, 0.0, 0.0, 0.0, 0.0, 0.0, 0.625, 0.5, 0.625, 0.5, 0.625, 0.5, 0.625, 0.5, 0.0, 0.0, 0.0, 0.0, 0.0, 0.0, 0.0, 0.0, 0.0, 0.0, 0.0, 0.0, 0.0, 0.0, 0.0, 0.0, 0.0, 0.0, 0.0, 0.0, 0.0, 0.0, 0.0, 0.0, 0.6547, 0.5, 0.6547, 0.5, 0.6547, 0.5, 0.6547, 0.5, 0.625, 0.5, 0.625, 0.5, 0.625, 0.5, 0.625, 0.5, 0.0, 0.0, 0.0, 0.0, 0.0, 0.0, 0.0, 0.0, 0.0, 0.0, 0.0, 0.0, 0.0, 0.0, 0.0, 0.0, 0.625, 0.5, 0.625, 0.5, 0.625, 0.5, 0.625, 0.5, 0.6547, 0.5, 0.6547, 0.5, 0.6547, 0.5, 0.6547, 0.5, 0.375, 0.4384, 0.375, 0.4543, 0.375, 0.4543, 0.375, 0.4384, 0.375, 0.4384, 0.375, 0.4543, 0.375, 0.4543, 0.375, 0.4384, 0.375, 0.7797, 0.375, 0.7957, 0.375, 0.7957, 0.375, 0.7797, 0.375, 0.7797, 0.375, 0.7957, 0.375, 0.7957, 0.375, 0.7797, 0.375, 0.5833, 0.375, 0.6667, 0.375, 0.6667, 0.375, 0.5833, 0.375, 0.5833, 0.375, 0.6667, 0.375, 0.6667, 0.375, 0.5833, 0.375, 0.5, 0.375, 0.5833, 0.375, 0.5833, 0.375, 0.5, 0.375, 0.6667, 0.375, 0.75, 0.375, 0.75, 0.375, 0.6667, 0.375, 0.75, 0.375, 0.75, 0.375, 0.75, 0.375, 0.75, 0.375, 0.75, 0.375, 0.75, 0.375, 0.75, 0.375, 0.75, 0.375, 0.08333, 0.375, 0.1667, 0.375, 0.1667, 0.375, 0.08333, 0.375, 0.08333, 0.375, 0.1667, 0.375, 0.1667, 0.375, 0.08333, 0.375, 0.08333, 0.375, 0.08333, 0.375, 0.08333, 0.375, 0.6667, 0.375, 0.6667, 0.375, 0.0, 0.375, 0.08333, 0.375, 0.08333, 0.375, 0.0, 0.375, 0.9372, 0.375, 0.9704, 0.375, 0.9704, 0.375, 0.9372, 0.375, 0.9372, 0.375, 0.9704, 0.375, 0.9704, 0.375, 0.9372, 0.375, 0.25, 0.375, 0.2796, 0.375, 0.2796, 0.375, 0.25, 0.375, 0.25, 0.375, 0.2796, 0.375, 0.2796, 0.375, 0.25, 0.375, 0.9092, 0.375, 0.9372, 0.375, 0.9372, 0.375, 0.9092, 0.375, 0.9092, 0.375, 0.9372, 0.375, 0.9372, 0.375, 0.9092, 0.375, 0.2796, 0.375, 0.3128, 0.375, 0.3128, 0.375, 0.2796, 0.375, 0.2796, 0.375, 0.3128, 0.375, 0.3128, 0.375, 0.2796, 0.375, 0.8515, 0.375, 0.9092, 0.375, 0.9092, 0.375, 0.8515, 0.375, 0.8515, 0.375, 0.9092, 0.375, 0.9092, 0.375, 0.8515, 0.375, 0.3128, 0.375, 0.3408, 0.375, 0.3408, 0.375, 0.3128, 0.375, 0.3128, 0.375, 0.3408, 0.375, 0.3408, 0.375, 0.3128, 0.375, 0.8116, 0.375, 0.8515, 0.375, 0.8515, 0.375, 0.8116, 0.375, 0.8116, 0.375, 0.8515, 0.375, 0.8515, 0.375, 0.8116, 0.375, 0.3408, 0.375, 0.3985, 0.375, 0.3985, 0.375, 0.3408, 0.375, 0.3408, 0.375, 0.3985, 0.375, 0.3985, 0.375, 0.3408, 0.375, 0.7957, 0.375, 0.8116, 0.375, 0.8116, 0.375, 0.7957, 0.375, 0.7957, 0.375, 0.8116, 0.375, 0.8116, 0.375, 0.7957, 0.375, 0.3985, 0.375, 0.4384, 0.375, 0.4384, 0.375, 0.3985, 0.375, 0.3985, 0.375, 0.4384, 0.375, 0.4384, 0.375, 0.3985, 0.375, 0.75, 0.375, 0.7797, 0.375, 0.7797, 0.375, 0.75, 0.375, 0.75, 0.375, 0.7797, 0.375, 0.7797, 0.375, 0.75, 0.375, 0.4543, 0.375, 0.4703, 0.375, 0.4703, 0.375, 0.4543, 0.375, 0.4543, 0.375, 0.4703, 0.375, 0.4703, 0.375, 0.4543, 0.375, 0.75, 0.375, 0.6667, 0.375, 0.08333, 0.375, 0.0, 0.375, 0.1667, 0.375, 0.25, 0.375, 0.25, 0.375, 0.1667, 0.375, 0.5, 0.375, 0.5, 0.375, 0.5, 0.375, 0.5, 0.375, 0.5, 0.375, 0.5, 0.375, 0.5, 0.375, 0.5, 0.375, 0.4703, 0.375, 0.5, 0.375, 0.5, 0.375, 0.4703, 0.375, 0.4703, 0.375, 0.5, 0.375, 0.5, 0.375, 0.4703, 0.375, 0.9704, 0.375, 1.0, 0.375, 1.0, 0.375, 0.9704, 0.375, 0.9704, 0.375, 1.0, 0.375, 1.0, 0.375, 0.9704, 0.375, 0.1667, 0.375, 0.5833, 0.375, 0.5833, 0.375, 0.1667, 0.375, 0.1667, 0.375, 0.5833, 0.375, 0.5, 0.375, 0.25, 0.375, 0.1667, 0.375, 0.25, 0.375, 0.25, 0.375, 0.5, 0.375, 0.5, 0.375, 0.25, 0.375, 0.25, 0.375, 0.5, 0.375, 0.5833, 0.375, 0.1667, 0.6866, 0.75, 0.6866, 0.75, 0.6866, 0.75, 0.6866, 0.75, 0.6547, 0.75, 0.6707, 0.75, 0.6707, 0.75, 0.6547, 0.75, 0.5808, 0.8116, 0.625, 0.8116, 0.625, 0.8116, 0.5808, 0.8116, 0.625, 0.75, 0.5808, 0.75, 0.5808, 0.75, 0.625, 0.75, 0.6707, 0.75, 0.6866, 0.75, 0.6866, 0.75, 0.6707, 0.75, 0.625, 0.8116, 0.5808, 0.8116, 0.5808, 0.8116, 0.625, 0.8116, 0.5808, 0.7797, 0.5808, 0.7957, 0.5808, 0.7957, 0.5808, 0.7797, 0.5808, 0.8116, 0.5808, 0.7957, 0.5808, 0.7957, 0.5808, 0.8116, 0.5808, 0.4384, 0.625, 0.4384, 0.625, 0.4384, 0.5808, 0.4384, 0.5808, 0.4543, 0.5808, 0.4384, 0.5808, 0.4384, 0.5808, 0.4543, 0.5808, 0.4703, 0.5808, 0.4543, 0.5808, 0.4543, 0.5808, 0.4703, 0.5808, 0.4543, 0.5808, 0.4703, 0.5808, 0.4703, 0.5808, 0.4543, 0.6707, 0.5, 0.6866, 0.5, 0.6866, 0.5, 0.6707, 0.5, 0.625, 0.4384, 0.5808, 0.4384, 0.5808, 0.4384, 0.625, 0.4384, 0.625, 0.5, 0.5808, 0.5, 0.5808, 0.5, 0.625, 0.5, 0.6866, 0.5, 0.6707, 0.5, 0.6707, 0.5, 0.6866, 0.5, 0.6547, 0.75, 0.6707, 0.75, 0.6707, 0.75, 0.6547, 0.75, 0.5808, 0.8116, 0.5808, 0.7957, 0.5808, 0.7957, 0.5808, 0.8116, 0.0, 0.0, 0.0, 0.0, 0.0, 0.0, 0.0, 0.0, 0.5808, 0.7957, 0.5808, 0.7797, 0.5808, 0.7797, 0.5808, 0.7957, 0.5808, 0.75, 0.625, 0.75, 0.625, 0.75, 0.5808, 0.75, 0.625, 0.8116, 0.5808, 0.8116, 0.5808, 0.8116, 0.625, 0.8116, 0.5808, 0.7797, 0.5808, 0.75, 0.5808, 0.75, 0.5808, 0.7797, 0.6707, 0.75, 0.6707, 0.75, 0.6707, 0.75, 0.6707, 0.75, 0.5808, 0.75, 0.5808, 0.7797, 0.5808, 0.7797, 0.5808, 0.75, 0.5808, 0.7957, 0.5808, 0.7797, 0.5808, 0.7797, 0.5808, 0.7957, 0.6707, 0.75, 0.6547, 0.75, 0.6547, 0.75, 0.6707, 0.75, 0.0, 0.0, 0.0, 0.0, 0.0, 0.0, 0.0, 0.0, 0.5808, 0.7957, 0.5808, 0.8116, 0.5808, 0.8116, 0.5808, 0.7957, 0.5808, 0.7797, 0.5808, 0.75, 0.5808, 0.75, 0.5808, 0.7797, 0.5808, 0.75, 0.625, 0.75, 0.625, 0.75, 0.5808, 0.75, 0.0, 0.0, 0.0, 0.0, 0.0, 0.0, 0.0, 0.0, 0.6866, 0.5, 0.6707, 0.5, 0.6707, 0.5, 0.6866, 0.5, 0.5808, 0.4703, 0.5808, 0.4543, 0.5808, 0.4543, 0.5808, 0.4703, 0.5808, 0.4543, 0.5808, 0.4384, 0.5808, 0.4384, 0.5808, 0.4543, 0.0, 0.0, 0.0, 0.0, 0.0, 0.0, 0.0, 0.0, 0.6707, 0.5, 0.6547, 0.5, 0.6547, 0.5, 0.6707, 0.5, 0.5808, 0.5, 0.5808, 0.4703, 0.5808, 0.4703, 0.5808, 0.5, 0.625, 0.5, 0.5808, 0.5, 0.5808, 0.5, 0.625, 0.5, 0.5808, 0.4384, 0.625, 0.4384, 0.625, 0.4384, 0.5808, 0.4384, 0.5808, 0.4384, 0.5808, 0.4543, 0.5808, 0.4543, 0.5808, 0.4384, 0.0, 0.0, 0.0, 0.0, 0.0, 0.0, 0.0, 0.0, 0.5808, 0.5, 0.5808, 0.4703, 0.5808, 0.4703, 0.5808, 0.5, 0.6547, 0.5, 0.6707, 0.5, 0.6707, 0.5, 0.6547, 0.5, 0.6707, 0.5, 0.6547, 0.5, 0.6547, 0.5, 0.6707, 0.5, 0.5808, 0.4703, 0.5808, 0.5, 0.5808, 0.5, 0.5808, 0.4703, 0.0, 0.0, 0.0, 0.0, 0.0, 0.0, 0.0, 0.0, 0.5808, 0.5, 0.625, 0.5, 0.625, 0.5, 0.5808, 0.5, 0.375, 0.4384, 0.4089, 0.4384, 0.4089, 0.4543, 0.375, 0.4543, 0.375, 0.7797, 0.4089, 0.7797, 0.4089, 0.7957, 0.375, 0.7957, 0.375, 0.08333, 0.4089, 0.08333, 0.4089, 0.1667, 0.375, 0.1667, 0.375, 0.0, 0.4089, 0.0, 0.4089, 0.08333, 0.375, 0.08333, 0.375, 0.5833, 0.4089, 0.5833, 0.4089, 0.6667, 0.375, 0.6667, 0.375, 0.5, 0.4089, 0.5, 0.4089, 0.5833, 0.375, 0.5833, 0.375, 0.9372, 0.4089, 0.9372, 0.4089, 0.9704, 0.375, 0.9704, 0.375, 0.25, 0.4089, 0.25, 0.4089, 0.2796, 0.375, 0.2796, 0.375, 0.9092, 0.4089, 0.9092, 0.4089, 0.9372, 0.375, 0.9372, 0.375, 0.2796, 0.4089, 0.2796, 0.4089, 0.3128, 0.375, 0.3128, 0.375, 0.8515, 0.4089, 0.8515, 0.4089, 0.9092, 0.375, 0.9092, 0.375, 0.3128, 0.4089, 0.3128, 0.4089, 0.3408, 0.375, 0.3408, 0.375, 0.8116, 0.4089, 0.8116, 0.4089, 0.8515, 0.375, 0.8515, 0.375, 0.3408, 0.4089, 0.3408, 0.4089, 0.3985, 0.375, 0.3985, 0.375, 0.7957, 0.4089, 0.7957, 0.4089, 0.8116, 0.375, 0.8116, 0.375, 0.3985, 0.4089, 0.3985, 0.4089, 0.4384, 0.375, 0.4384, 0.375, 0.4543, 0.4089, 0.4543, 0.4089, 0.4703, 0.375, 0.4703, 0.375, 0.75, 0.4089, 0.75, 0.4089, 0.7797, 0.375, 0.7797, 0.375, 0.9704, 0.4089, 0.9704, 0.4089, 1.0, 0.375, 1.0, 0.375, 0.6667, 0.4089, 0.6667, 0.4089, 0.75, 0.375, 0.75, 0.375, 0.4703, 0.4089, 0.4703, 0.4089, 0.5, 0.375, 0.5, 0.375, 0.1667, 0.4089, 0.1667, 0.4089, 0.25, 0.375, 0.25, 0.375, 0.4384, 0.375, 0.4543, 0.375, 0.4543, 0.375, 0.4384, 0.375, 0.7797, 0.375, 0.7957, 0.375, 0.7957, 0.375, 0.7797, 0.375, 0.5833, 0.375, 0.6667, 0.375, 0.6667, 0.375, 0.5833, 0.375, 0.75, 0.375, 0.6667, 0.375, 0.6667, 0.375, 0.75, 0.375, 0.08333, 0.375, 0.1667, 0.375, 0.1667, 0.375, 0.08333, 0.375, 0.0, 0.375, 0.08333, 0.375, 0.08333, 0.375, 0.0, 0.375, 0.9372, 0.375, 0.9704, 0.375, 0.9704, 0.375, 0.9372, 0.375, 0.25, 0.375, 0.2796, 0.375, 0.2796, 0.375, 0.25, 0.375, 0.9092, 0.375, 0.9372, 0.375, 0.9372, 0.375, 0.9092, 0.375, 0.2796, 0.375, 0.3128, 0.375, 0.3128, 0.375, 0.2796, 0.375, 0.8515, 0.375, 0.9092, 0.375, 0.9092, 0.375, 0.8515, 0.375, 0.3128, 0.375, 0.3408, 0.375, 0.3408, 0.375, 0.3128, 0.375, 0.8116, 0.375, 0.8515, 0.375, 0.8515, 0.375, 0.8116, 0.375, 0.3408, 0.375, 0.3985, 0.375, 0.3985, 0.375, 0.3408, 0.375, 0.7957, 0.375, 0.8116, 0.375, 0.8116, 0.375, 0.7957, 0.375, 0.3985, 0.375, 0.4384, 0.375, 0.4384, 0.375, 0.3985, 0.375, 0.75, 0.375, 0.7797, 0.375, 0.7797, 0.375, 0.75, 0.375, 0.4543, 0.375, 0.4703, 0.375, 0.4703, 0.375, 0.4543, 0.375, 0.4703, 0.375, 0.5, 0.375, 0.5, 0.375, 0.4703, 0.375, 0.9704, 0.375, 1.0, 0.375, 1.0, 0.375, 0.9704, 0.375, 0.1667, 0.375, 0.25, 0.375, 0.25, 0.375, 0.1667, 0.375, 0.6667, 0.375, 0.6667, 0.375, 0.6667, 0.375, 0.6667, 0.0, 0.0, 0.625, 0.6667, 0.6547, 0.6667, 0.0, 0.0, 0.6547, 0.5, 0.6547, 0.5833, 0.625, 0.5833, 0.625, 0.5, 0.625, 0.5833, 0.6547, 0.5833, 0.6547, 0.5833, 0.625, 0.5833, 0.625, 0.6667, 0.625, 0.5833, 0.6547, 0.5833, 0.6547, 0.6667, 0.625, 0.6667, 0.625, 0.5833, 0.625, 0.5833, 0.625, 0.6667, 0.6547, 0.5833, 0.6547, 0.6667, 0.6547, 0.6667, 0.6547, 0.5833, 0.6547, 0.6667, 0.625, 0.6667, 0.625, 0.6667, 0.6547, 0.6667, 0.375, 0.4384, 0.375, 0.4543, 0.375, 0.4543, 0.375, 0.4384, 0.375, 0.7797, 0.375, 0.7957, 0.375, 0.7957, 0.375, 0.7797, 0.375, 0.5833, 0.375, 0.6667, 0.375, 0.6667, 0.375, 0.5833, 0.375, 0.5, 0.375, 0.5833, 0.375, 0.5833, 0.375, 0.5, 0.375, 0.08333, 0.375, 0.1667, 0.375, 0.1667, 0.375, 0.08333, 0.375, 0.0, 0.375, 0.08333, 0.375, 0.08333, 0.375, 0.0, 0.375, 0.9372, 0.375, 0.9704, 0.375, 0.9704, 0.375, 0.9372, 0.375, 0.25, 0.375, 0.2796, 0.375, 0.2796, 0.375, 0.25, 0.375, 0.9092, 0.375, 0.9372, 0.375, 0.9372, 0.375, 0.9092, 0.375, 0.2796, 0.375, 0.3128, 0.375, 0.3128, 0.375, 0.2796, 0.375, 0.8515, 0.375, 0.9092, 0.375, 0.9092, 0.375, 0.8515, 0.375, 0.3128, 0.375, 0.3408, 0.375, 0.3408, 0.375, 0.3128, 0.375, 0.8116, 0.375, 0.8515, 0.375, 0.8515, 0.375, 0.8116, 0.375, 0.3408, 0.375, 0.3985, 0.375, 0.3985, 0.375, 0.3408, 0.375, 0.7957, 0.375, 0.8116, 0.375, 0.8116, 0.375, 0.7957, 0.375, 0.3985, 0.375, 0.4384, 0.375, 0.4384, 0.375, 0.3985, 0.375, 0.75, 0.375, 0.7797, 0.375, 0.7797, 0.375, 0.75, 0.375, 0.4543, 0.375, 0.4703, 0.375, 0.4703, 0.375, 0.4543, 0.375, 0.1667, 0.375, 0.25, 0.375, 0.25, 0.375, 0.1667, 0.375, 0.6667, 0.375, 0.75, 0.375, 0.75, 0.375, 0.6667, 0.375, 0.4703, 0.375, 0.5, 0.375, 0.5, 0.375, 0.4703, 0.375, 0.9704, 0.375, 1.0, 0.375, 1.0, 0.375, 0.9704, 0.375, 0.6667, 0.375, 0.75, 0.375, 0.75, 0.375, 0.6667, 0.375, 0.5, 0.375, 0.5833, 0.375, 0.5833, 0.375, 0.5, 0.375, 0.5, 0.375, 0.5833, 0.375, 0.5833, 0.375, 0.5, 0.375, 0.6667, 0.375, 0.75, 0.375, 0.75, 0.375, 0.6667, 0.375, 0.6667, 0.375, 0.6667, 0.375, 0.6667, 0.375, 0.6667, 0.375, 0.5, 0.375, 0.5, 0.375, 0.5, 0.375, 0.5, 0.375, 0.75, 0.375, 0.75, 0.375, 0.75, 0.375, 0.75, 0.375, 0.5, 0.375, 0.5, 0.375, 0.5, 0.375, 0.5, 0.375, 0.75, 0.375, 0.75, 0.375, 0.75, 0.375, 0.75, 0.375, 0.5, 0.375, 0.5833, 0.375, 0.5833, 0.375, 0.5, 0.375, 0.5833, 0.375, 0.5833, 0.375, 0.5833, 0.375, 0.5833, 0.375, 0.5833, 0.375, 0.5, 0.375, 0.5, 0.375, 0.5833])
me_cube_001.materials.append(mat_material_001)
me_cube_001.materials.append(mat_horns)
me_cube_001.materials.append(mat_black)
me_cube_001.use_remesh_fix_poles = True
me_cube_001.use_remesh_preserve_attributes = False
me_cube_001.use_mirror_vertex_groups = False
me_cube_001.update()

# ---- objects
ob_cube = bpy.data.objects.new('Cube', me_cube_001)

# ---- transforms, parenting, visibility, modifiers, constraints
ob_cube.location = (3.194, -0.03306, -0.6134)
ob_cube.rotation_euler = (0.0, -0.115, 0.0)
ob_cube.scale = (0.9529, 0.9274, 1.317)
ob_cube.lineart.crease_threshold = 0.0
_m = ob_cube.modifiers.new('Subdivision', 'SUBSURF')
_m.uv_smooth = 'PRESERVE_CORNERS'

# ---- collection membership
col_collection.objects.link(ob_cube)

# ---- scene / render settings (as saved in the file)
scene.frame_start = 1; scene.frame_end = 250; scene.frame_set(1)
scene.render.engine = 'BLENDER_EEVEE_NEXT'
scene.cycles.use_denoising = False
scene.cycles.samples = 128
scene.cycles.sampling_pattern = 'TABULATED_SOBOL'
scene.cycles.use_adaptive_sampling = False
scene.cycles.use_light_tree = False
scene.view_settings.view_transform = 'Filmic'
bpy.context.view_layer.update()

# ---- added for rendering (the .blend has no active camera and no usable light): camera, sun
cam_auto = bpy.data.cameras.new('AutoCamera')
cam_auto.lens = 50.0
cam_auto.sensor_width = 36.0
cam_auto.clip_end = 1000.0
ob_auto_camera = bpy.data.objects.new('AutoCamera', cam_auto)
scene.collection.objects.link(ob_auto_camera)
ob_auto_camera.location = (25.0022, -25.9533, 17.6762)
ob_auto_camera.rotation_euler = (1.09748, -7.21219e-08, 0.694738)
scene.camera = ob_auto_camera
light_auto_sun = bpy.data.lights.new('AutoSun', 'SUN')
light_auto_sun.energy = 3.0
light_auto_sun.angle = 0.0523599
ob_auto_sun = bpy.data.objects.new('AutoSun', light_auto_sun)
scene.collection.objects.link(ob_auto_sun)
ob_auto_sun.rotation_euler = (0.872665, 0.174533, 0.523599)
bpy.context.view_layer.update()
